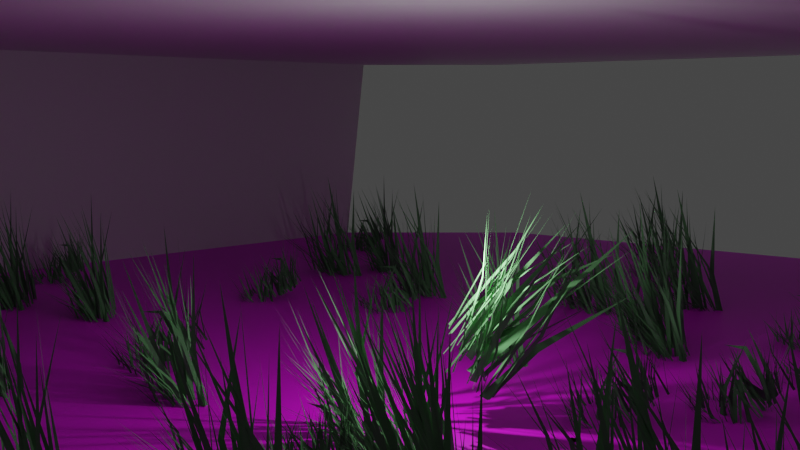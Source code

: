 # Source: test2.blend  (saved by Blender 2.83.20; exported with 4.5.12 LTS)
import bpy
from mathutils import Matrix  # noqa: F401  (used for matrix-valued properties, if any)

bpy.ops.wm.read_factory_settings(use_empty=True)
scene = bpy.context.scene
scene.name = 'Scene'

# ---- collections
col_collection = bpy.data.collections.new('Collection'); scene.collection.children.link(col_collection)

# ---- images (referenced by path relative to the original .blend; pixels are not part of the script)
import os
ASSET_DIR = os.environ.get("B2B_ASSET_DIR", "")  # directory of the original .blend (textures are referenced by path, not embedded)
HERE = os.path.dirname(os.path.abspath(__file__))  # packed textures are extracted next to this script under _unpacked/

def load_image(name, relpath, width, height, colorspace="sRGB"):
    """Load a texture the original file referenced (path relative to the .blend, or extracted next to this script)."""
    p = next((c for c in (os.path.join(HERE, relpath), os.path.join(ASSET_DIR, relpath)) if relpath and os.path.exists(c)), "")
    if p:
        img = bpy.data.images.load(p, check_existing=True)
        img.name = name
    else:  # same state as the original file: an image datablock whose file is absent (Cycles renders it pink)
        img = bpy.data.images.new(name, width, height)
        img.source = "FILE"
        img.filepath = "//" + (relpath or name)
    img.colorspace_settings.name = colorspace
    return img
img_ground_jpg = load_image('ground.jpg', 'Assets/ground.jpg', 1024, 1024, 'sRGB')

# ---- materials (node trees are filled in below, after node groups)
mat_ground = bpy.data.materials.new('ground')
mat_ground.use_transparent_shadow = False
mat_grass = bpy.data.materials.new('Grass')
mat_grass.alpha_threshold = 0.0
mat_grass.use_transparent_shadow = False
mat_grass.roughness = 0.5
mat_white = bpy.data.materials.new('white')
mat_white.use_transparent_shadow = False
mat_cubeblue_armpart = bpy.data.materials.new('cubeblue_armpart')
mat_cubeblue_armpart.use_transparent_shadow = False
mat_cubeyellow_armpart = bpy.data.materials.new('cubeyellow_armpart')
mat_cubeyellow_armpart.use_transparent_shadow = False

# ---- material node trees
mat_ground.use_nodes = True; mat_ground.node_tree.nodes.clear()
_N = mat_ground.node_tree.nodes; _L = mat_ground.node_tree.links
n0 = _N.new('ShaderNodeBsdfPrincipled'); n0.name = 'Principled BSDF'; n0.location = (10, 300)
n0.distribution = 'GGX'
n0.subsurface_method = 'BURLEY'
n0.inputs[3].default_value = 1.45
n0.inputs[27].default_value = (0.0, 0.0, 0.0, 1.0)
n0.inputs[28].default_value = 1.0
n1 = _N.new('ShaderNodeOutputMaterial'); n1.name = 'Material Output'; n1.location = (300, 300)
n2 = _N.new('ShaderNodeTexImage'); n2.name = 'Image Texture'; n2.location = (-301, 220)
n2.image = img_ground_jpg
_L.new(n0.outputs[0], n1.inputs[0])
_L.new(n2.outputs[0], n0.inputs[0])
n1.is_active_output = True
mat_grass.use_nodes = True; mat_grass.node_tree.nodes.clear()
_N = mat_grass.node_tree.nodes; _L = mat_grass.node_tree.links
n0 = _N.new('ShaderNodeOutputMaterial'); n0.name = 'Material Output'; n0.location = (300, 300)
n1 = _N.new('ShaderNodeBsdfDiffuse'); n1.name = 'Diffuse BSDF'; n1.location = (10, 300)
n1.inputs[0].default_value = (0.1441, 0.3564, 0.147, 1.0)
_L.new(n1.outputs[0], n0.inputs[0])
n0.is_active_output = True
mat_white.use_nodes = True; mat_white.node_tree.nodes.clear()
_N = mat_white.node_tree.nodes; _L = mat_white.node_tree.links
n0 = _N.new('ShaderNodeBsdfPrincipled'); n0.name = 'Principled BSDF'; n0.location = (10, 300)
n0.distribution = 'GGX'
n0.subsurface_method = 'BURLEY'
n0.inputs[3].default_value = 1.45
n0.inputs[27].default_value = (0.0, 0.0, 0.0, 1.0)
n0.inputs[28].default_value = 1.0
n1 = _N.new('ShaderNodeOutputMaterial'); n1.name = 'Material Output'; n1.location = (300, 300)
_L.new(n0.outputs[0], n1.inputs[0])
n1.is_active_output = True
mat_cubeblue_armpart.use_nodes = True; mat_cubeblue_armpart.node_tree.nodes.clear()
_N = mat_cubeblue_armpart.node_tree.nodes; _L = mat_cubeblue_armpart.node_tree.links
n0 = _N.new('ShaderNodeBsdfPrincipled'); n0.name = 'Principled BSDF'; n0.location = (10, 300)
n0.distribution = 'GGX'
n0.subsurface_method = 'BURLEY'
n0.inputs[0].default_value = (0.0, 0.02209, 0.8, 1.0)
n0.inputs[3].default_value = 1.45
n0.inputs[27].default_value = (0.0, 0.0, 0.0, 1.0)
n0.inputs[28].default_value = 1.0
n1 = _N.new('ShaderNodeOutputMaterial'); n1.name = 'Material Output'; n1.location = (300, 300)
_L.new(n0.outputs[0], n1.inputs[0])
n1.is_active_output = True
mat_cubeyellow_armpart.use_nodes = True; mat_cubeyellow_armpart.node_tree.nodes.clear()
_N = mat_cubeyellow_armpart.node_tree.nodes; _L = mat_cubeyellow_armpart.node_tree.links
n0 = _N.new('ShaderNodeBsdfPrincipled'); n0.name = 'Principled BSDF'; n0.location = (10, 300)
n0.distribution = 'GGX'
n0.subsurface_method = 'BURLEY'
n0.inputs[0].default_value = (0.796, 0.8, 0.002376, 1.0)
n0.inputs[3].default_value = 1.45
n0.inputs[27].default_value = (0.0, 0.0, 0.0, 1.0)
n0.inputs[28].default_value = 1.0
n1 = _N.new('ShaderNodeOutputMaterial'); n1.name = 'Material Output'; n1.location = (300, 300)
_L.new(n0.outputs[0], n1.inputs[0])
n1.is_active_output = True

# ---- world
world_world = bpy.data.worlds.new('World'); scene.world = world_world
world_world.use_nodes = True; world_world.node_tree.nodes.clear()
_N = world_world.node_tree.nodes; _L = world_world.node_tree.links
n0 = _N.new('ShaderNodeOutputWorld'); n0.name = 'World Output'; n0.location = (300, 300)
n1 = _N.new('ShaderNodeBackground'); n1.name = 'Background'; n1.location = (10, 300)
n1.inputs[0].default_value = (0.05088, 0.05088, 0.05088, 1.0)
_L.new(n1.outputs[0], n0.inputs[0])
n0.is_active_output = True
world_world.color = (0.05088, 0.05088, 0.05088)
world_world.use_sun_shadow = False
world_world.sun_shadow_jitter_overblur = 0.0

# ---- cameras
cam_camera = bpy.data.cameras.new('Camera')
cam_camera.clip_end = 100.0
cam_camera.ortho_scale = 7.314

# ---- lights
light_light = bpy.data.lights.new('Light', 'POINT')
light_light.transmission_factor = 0.0
light_light.energy = 1000.0
light_light.shadow_soft_size = 0.1
light_light.shadow_maximum_resolution = 0.006
light_light.use_absolute_resolution = True

# ---- meshes
me_ground = bpy.data.meshes.new('ground')
me_ground.from_pydata([(-1.0, -1.0, 0.0), (1.0, -1.0, 0.0), (-1.0, 1.0, 0.0), (1.0, 1.0, 0.0)], [], [(0, 1, 3, 2)])
_uv = me_ground.uv_layers.new(name='UVMap')
_uv.uv.foreach_set('vector', [0.0, 0.0, 1.0, 0.0, 1.0, 1.0, 0.0, 1.0])
me_ground.materials.append(mat_ground)
me_ground.use_remesh_fix_poles = True
me_ground.use_remesh_preserve_attributes = False
me_ground.use_mirror_vertex_groups = False
me_ground.update()
me_grass_1 = bpy.data.meshes.new('grass 1')
me_grass_1.from_pydata([(2.203, -0.2099, 0.7377), (1.483, -0.4239, -0.8657), (2.22, -0.3301, 0.7605), (1.528, -0.58, -0.8436), (3.44, 0.074, 2.346), (2.679, 0.1148, 1.79), (1.921, -0.3397, -1.305), (2.805, -0.005438, 1.842), (1.781, -0.1402, -1.046), (3.454, 0.6964, 4.225), (2.008, -0.2746, 0.8057), (1.259, -0.5826, -0.5311), (2.068, -0.4145, 0.7906), (1.248, -0.6887, -0.626), (3.748, 0.1672, 2.919), (1.389, -1.301, 0.972), (1.317, -1.41, -0.329), (1.391, -1.135, 0.9599), (1.312, -1.373, -0.4565), (0.2086, -0.02551, 4.3), (2.85, -0.4403, 1.0), (1.516, -0.7682, -0.6384), (2.926, -0.5753, 0.981), (1.571, -0.8493, -0.6653), (4.821, 0.1732, 2.411), (1.662, -0.4775, 2.019), (0.9076, -0.4492, -0.5927), (1.761, -0.5985, 2.017), (1.051, -0.6065, -0.6058), (3.077, 0.3413, 5.284), (1.164, -0.3332, 2.095), (0.8512, -0.6228, -0.6393), (1.065, -0.4172, 2.104), (0.8014, -0.7137, -0.4305), (2.943, -0.3454, 5.916), (2.168, -0.6093, 0.432), (1.372, -0.9815, -0.5199), (2.266, -0.6858, 0.4157), (1.507, -1.072, -0.5639), (3.426, 0.1443, 1.468), (3.351, -0.0446, 1.209), (2.168, -0.5441, -1.285), (3.462, -0.1288, 1.195), (2.254, -0.6, -1.308), (4.721, 0.7772, 2.489), (2.34, 0.2892, 1.568), (1.259, -0.1387, -1.064), (2.483, 0.172, 1.58), (1.304, -0.1925, -1.091), (4.286, 1.028, 4.251), (2.006, -0.1366, 0.7711), (1.309, -0.3235, -0.4507), (2.072, -0.2651, 0.778), (1.416, -0.486, -0.4549), (3.369, 0.2946, 2.363), (1.649, -0.005564, 0.9484), (0.8996, -0.1773, -0.433), (1.646, -0.144, 0.9823), (0.9258, -0.3588, -0.3972), (3.297, 0.3014, 2.845), (1.69, 0.1126, 0.7975), (1.146, -0.06009, -0.3734), (1.743, -0.005338, 0.8188), (1.236, -0.2098, -0.3535), (2.843, 0.5, 2.398), (3.242, -0.2303, 1.138), (1.599, -0.6153, -0.9318), (3.32, -0.3365, 1.124), (1.674, -0.7024, -0.9559), (4.522, 0.2406, 2.268), (1.954, 0.006204, 0.4373), (1.369, -0.3011, -1.018), (2.008, -0.1273, 0.5086), (1.382, -0.4016, -0.9315), (2.777, 0.4989, 1.801), (1.291, -0.4117, 2.234), (0.5752, -0.3567, -0.56), (1.386, -0.5442, 2.233), (0.715, -0.5295, -0.5717), (2.774, 0.4124, 5.776), (0.8579, -0.6439, 1.759), (1.131, -0.3879, -0.7344), (0.6994, -0.5136, 1.886), (0.7963, -0.3549, -0.5822), (0.9884, -0.3111, 6.15), (2.53, -0.5969, 1.775), (1.985, -1.254, -0.9195), (2.379, -0.4609, 1.671), (1.914, -1.183, -0.9328), (2.279, -0.09537, 4.53), (2.656, -0.6997, 0.598), (1.76, -1.257, -0.6703), (2.752, -0.7968, 0.6383), (1.875, -1.227, -0.5651), (4.075, 0.07144, 1.749), (3.184, -0.233, 2.325), (2.278, -0.6602, -1.233), (3.337, -0.3251, 2.32), (2.421, -0.6562, -1.279), (4.076, 0.06832, 4.165), (1.617, -1.292, 0.9519), (1.465, -1.416, -0.5362), (1.739, -1.175, 0.9574), (1.534, -1.335, -0.4674), (1.445, 0.009237, 4.62), (2.177, -0.3554, 1.539), (1.587, -0.9098, -0.5939), (2.352, -0.2724, 1.508), (1.788, -0.7734, -0.6326), (2.489, 0.918, 4.763), (1.146, 0.6583, 1.728), (0.3698, 0.1276, -0.6851), (1.343, 0.7479, 1.688), (0.598, 0.2773, -0.7282), (1.72, 1.972, 5.496), (0.4385, -0.3634, 0.9874), (0.282, -0.3452, -0.4323), (0.5807, -0.2354, 0.9987), (0.361, -0.2892, -0.4259), (0.5053, 0.9814, 5.305), (2.288, 0.7358, 2.527), (1.592, 0.5785, 0.03236), (2.448, 0.6267, 2.492), (1.781, 0.5956, 0.0629), (3.137, 0.7845, 3.38), (1.604, 0.2875, 0.5757), (0.6805, -0.2308, -0.4782), (1.702, 0.173, 0.5972), (0.7726, -0.2628, -0.569), (3.26, 1.073, 1.839), (1.523, 0.3647, 1.922), (1.031, -0.1649, -0.8588), (1.364, 0.5274, 1.84), (0.9409, -0.09164, -0.8948), (1.403, 0.8394, 5.107), (0.593, 0.5761, 2.962), (-0.09382, 0.7389, -0.721), (0.2643, 0.6184, 2.959), (-0.4962, 0.8557, -0.4348), (1.476, -0.08891, 6.589), (0.2039, 0.5973, 2.586), (-0.6641, 0.8494, -0.2788), (0.298, 0.4441, 2.555), (-0.5298, 0.6592, -0.3176), (1.401, 1.063, 5.052), (0.8849, 1.116, 0.5686), (0.3218, 0.7777, -0.8858), (0.936, 0.9602, 0.6235), (0.336, 0.6505, -0.8184), (1.878, 1.597, 2.088), (2.302, 0.7808, 1.192), (0.8992, 0.4407, -1.171), (2.378, 0.6584, 1.153), (1.012, 0.288, -1.243), (3.782, 1.232, 2.401), (0.62, 1.232, 1.014), (-0.03673, 1.097, -0.2698), (0.6691, 1.095, 1.015), (0.05057, 0.9232, -0.2784), (1.975, 1.575, 2.75), (0.5725, 1.093, 1.169), (-0.3171, 0.9738, -0.3296), (0.5596, 0.9355, 1.187), (-0.301, 0.7659, -0.3187), (2.474, 1.318, 3.177), (0.9443, 0.9401, 0.9165), (0.1175, 0.7957, -0.4112), (1.007, 0.7921, 0.8988), (0.2217, 0.6082, -0.4503), (2.532, 1.326, 2.629), (1.375, 1.382, 1.839), (0.3717, 1.04, -0.2363), (1.522, 1.245, 1.821), (0.4152, 0.979, -0.278), (3.132, 1.782, 4.119), (2.438, 0.9851, 1.288), (1.436, 0.6044, 0.05733), (2.551, 0.8867, 1.249), (1.594, 0.489, -0.01798), (4.05, 1.825, 2.708), (1.07, 0.4117, 0.4512), (0.133, 0.05054, -0.5917), (1.171, 0.3225, 0.4119), (0.2715, -0.05471, -0.6676), (2.545, 1.187, 1.599), (0.06598, 0.6954, 2.453), (-0.4816, 0.6571, -0.3591), (-0.04817, 0.6031, 2.461), (-0.596, 0.5115, -0.3281), (1.845, 0.344, 5.668), (0.5946, 0.5188, 2.299), (-0.336, 0.6713, -0.5493), (0.6935, 0.3786, 2.269), (-0.1925, 0.489, -0.6011), (1.79, 1.019, 4.858), (1.851, 0.5605, 1.045), (0.4867, 0.3211, -0.3369), (1.924, 0.4057, 0.9964), (0.5965, 0.1278, -0.436), (4.11, 1.14, 2.523), (0.1896, -0.3666, 1.031), (0.02238, -0.5056, -0.176), (0.2047, -0.1785, 1.042), (-0.02819, -0.4226, -0.3111), (-0.3514, 0.4759, 4.867), (0.9371, 0.7823, 0.9348), (0.03946, 0.5066, -0.5345), (0.9909, 0.6225, 0.8914), (0.01605, 0.3903, -0.6553), (2.96, 1.149, 3.196), (1.741, 1.166, 2.028), (0.8601, 0.7424, -1.308), (1.872, 1.024, 2.057), (0.922, 0.6496, -1.368), (2.734, 1.71, 4.766), (1.152, 0.8519, 0.8488), (0.47, 0.7532, -0.4329), (1.162, 0.7143, 0.8551), (0.5076, 0.574, -0.4355), (2.592, 1.075, 2.571), (-0.04206, 1.636, 0.4946), (-0.7875, 1.344, -0.6716), (0.00524, 1.539, 0.5363), (-0.707, 1.22, -0.6345), (1.371, 2.169, 1.914), (0.5734, 2.101, 1.512), (-0.1742, 1.54, -1.185), (0.7029, 2.013, 1.547), (-0.0565, 1.478, -1.176), (1.654, 2.975, 4.0), (-0.1796, 1.537, 0.6465), (-1.124, 1.067, -0.5891), (-0.1023, 1.426, 0.6482), (-1.075, 1.001, -0.485), (1.831, 2.341, 2.437), (-0.5293, 0.4803, 1.279), (-0.8606, 0.1548, 0.01852), (-0.5651, 0.6215, 1.244), (-0.8536, 0.2478, 0.07671), (-0.5972, 1.418, 5.088), (0.6046, 1.556, 0.6149), (-0.7194, 1.034, -0.4101), (0.6962, 1.45, 0.6091), (-0.5949, 0.9044, -0.4597), (2.618, 2.517, 1.418), (-0.17, 1.381, 2.25), (-1.328, 1.112, -0.3354), (-0.06121, 1.294, 2.236), (-1.206, 0.9989, -0.4306), (1.004, 2.213, 4.63), (-0.6559, 1.411, 2.425), (-1.425, 0.9676, -0.2844), (-0.7281, 1.315, 2.487), (-1.487, 0.84, -0.1403), (1.479, 1.879, 5.75), (-0.08171, 1.235, 0.2162), (-0.8697, 0.807, -0.1923), (0.01314, 1.179, 0.1948), (-0.7345, 0.702, -0.316), (1.112, 2.224, 0.854), (1.039, 2.04, 0.6083), (0.106, 1.458, -0.3368), (1.145, 1.978, 0.5882), (0.2444, 1.389, -0.3947), (2.372, 3.129, 1.481), (2.009, -0.6944, 1.951), (1.488, -0.8085, -0.2331), (1.775, -0.6759, 1.991), (1.118, -0.8744, -0.4146), (1.674, -1.511, 5.537), (0.2137, 2.177, 1.322), (-0.8888, 1.552, -0.5298), (0.3552, 2.098, 1.319), (-0.8494, 1.509, -0.5617), (2.432, 3.397, 3.679), (-0.2065, 1.664, 0.5824), (-1.091, 1.299, -0.5842), (-0.1238, 1.566, 0.5989), (-0.9685, 1.178, -0.5863), (1.328, 2.385, 1.906), (-0.4949, 1.733, 0.8938), (-1.363, 1.415, -0.2523), (-0.4554, 1.618, 0.9559), (-1.351, 1.232, -0.3863), (1.318, 2.343, 2.509), (-0.5022, 1.837, 0.6735), (-1.227, 1.509, -0.4904), (-0.4306, 1.747, 0.7035), (-1.117, 1.398, -0.4688), (0.8355, 2.485, 2.09), (0.947, 1.84, 0.6046), (-0.1936, 1.391, -0.8971), (1.031, 1.759, 0.5951), (-0.1524, 1.319, -1.014), (2.285, 2.564, 1.38), (-0.349, 1.769, 0.1843), (-0.6948, 1.467, -0.4563), (-0.2627, 1.664, 0.2546), (-0.6493, 1.387, -0.3588), (0.6025, 2.467, 1.365), (-0.4462, 1.387, 2.615), (-1.622, 1.143, -0.1966), (-0.3359, 1.29, 2.604), (-1.475, 1.014, -0.2523), (0.09829, 1.867, 4.251), (-0.6665, 0.8989, 1.931), (-1.274, 1.115, -0.4893), (-0.9421, 0.8931, 1.993), (-1.575, 1.086, -0.2665), (-0.8819, 0.8661, 5.759), (0.5133, 1.408, 1.681), (0.1564, 0.7279, -0.1725), (0.351, 1.506, 1.604), (-0.07809, 0.8374, -0.2485), (0.7307, 2.06, 4.91), (0.3809, 1.259, 0.2601), (-0.426, 0.5914, -0.4616), (0.491, 1.186, 0.3088), (-0.3628, 0.5782, -0.5563), (1.743, 2.304, 0.9743), (1.181, 1.909, 2.036), (0.2485, 1.468, -0.3611), (1.318, 1.842, 2.003), (0.3891, 1.519, -0.3731), (2.08, 2.464, 3.134), (-0.3372, 0.5191, 1.172), (-0.7653, 0.2486, 0.007805), (-0.2621, 0.6476, 1.121), (-0.7363, 0.3057, -0.05115), (0.07291, 1.933, 4.828), (0.1544, 1.537, 1.477), (-0.7414, 0.8672, -0.5007), (0.2879, 1.646, 1.366), (-0.5981, 1.031, -0.645), (0.8915, 2.85, 4.492)], [], [(3, 1, 0), (0, 2, 3), (4, 2, 0), (8, 6, 5), (5, 7, 8), (9, 7, 5), (13, 11, 10), (10, 12, 13), (14, 12, 10), (18, 15, 16), (15, 18, 17), (19, 15, 17), (23, 21, 20), (20, 22, 23), (24, 22, 20), (28, 26, 25), (25, 27, 28), (29, 27, 25), (33, 31, 30), (30, 32, 33), (34, 32, 30), (38, 36, 35), (35, 37, 38), (39, 37, 35), (43, 41, 40), (40, 42, 43), (44, 42, 40), (48, 46, 45), (45, 47, 48), (49, 47, 45), (53, 51, 50), (50, 52, 53), (54, 52, 50), (58, 56, 55), (55, 57, 58), (59, 57, 55), (63, 61, 60), (60, 62, 63), (64, 62, 60), (68, 66, 65), (65, 67, 68), (69, 67, 65), (73, 71, 70), (70, 72, 73), (74, 72, 70), (78, 76, 75), (75, 77, 78), (79, 77, 75), (83, 81, 80), (80, 82, 83), (84, 82, 80), (88, 85, 86), (85, 88, 87), (89, 85, 87), (93, 91, 90), (90, 92, 93), (94, 92, 90), (98, 96, 95), (95, 97, 98), (99, 97, 95), (103, 100, 101), (100, 103, 102), (104, 100, 102), (108, 105, 106), (105, 108, 107), (109, 105, 107), (113, 110, 111), (110, 113, 112), (114, 110, 112), (118, 115, 116), (115, 118, 117), (119, 115, 117), (123, 121, 120), (120, 122, 123), (124, 122, 120), (128, 126, 125), (125, 127, 128), (129, 127, 125), (133, 130, 131), (130, 133, 132), (134, 130, 132), (138, 135, 136), (135, 138, 137), (139, 135, 137), (143, 140, 141), (140, 143, 142), (144, 140, 142), (148, 146, 145), (145, 147, 148), (149, 147, 145), (153, 151, 150), (150, 152, 153), (154, 152, 150), (158, 156, 155), (155, 157, 158), (159, 157, 155), (163, 161, 160), (160, 162, 163), (164, 162, 160), (168, 166, 165), (165, 167, 168), (169, 167, 165), (173, 171, 170), (170, 172, 173), (174, 172, 170), (178, 176, 175), (175, 177, 178), (179, 177, 175), (183, 181, 180), (180, 182, 183), (184, 182, 180), (188, 185, 186), (185, 188, 187), (189, 185, 187), (193, 191, 190), (190, 192, 193), (194, 192, 190), (198, 196, 195), (195, 197, 198), (199, 197, 195), (203, 200, 201), (200, 203, 202), (204, 200, 202), (208, 206, 205), (205, 207, 208), (209, 207, 205), (213, 211, 210), (210, 212, 213), (214, 212, 210), (218, 216, 215), (215, 217, 218), (219, 217, 215), (223, 221, 220), (220, 222, 223), (224, 222, 220), (228, 226, 225), (225, 227, 228), (229, 227, 225), (233, 231, 230), (230, 232, 233), (234, 232, 230), (238, 236, 235), (235, 237, 238), (239, 237, 235), (243, 241, 240), (240, 242, 243), (244, 242, 240), (248, 246, 245), (245, 247, 248), (249, 247, 245), (253, 250, 251), (250, 253, 252), (254, 250, 252), (258, 256, 255), (255, 257, 258), (259, 257, 255), (263, 261, 260), (260, 262, 263), (264, 262, 260), (268, 266, 265), (265, 267, 268), (269, 267, 265), (273, 271, 270), (270, 272, 273), (274, 272, 270), (278, 276, 275), (275, 277, 278), (279, 277, 275), (283, 280, 281), (280, 283, 282), (284, 280, 282), (288, 286, 285), (285, 287, 288), (289, 287, 285), (293, 291, 290), (290, 292, 293), (294, 292, 290), (298, 296, 295), (295, 297, 298), (299, 297, 295), (303, 301, 300), (300, 302, 303), (304, 302, 300), (308, 305, 306), (305, 308, 307), (309, 305, 307), (313, 310, 311), (310, 313, 312), (314, 310, 312), (318, 316, 315), (315, 317, 318), (319, 317, 315), (323, 321, 320), (320, 322, 323), (324, 322, 320), (328, 326, 325), (325, 327, 328), (329, 327, 325), (333, 331, 330), (330, 332, 333), (334, 332, 330)])
me_grass_1.polygons.foreach_set('use_smooth', [True] * 201)
_uv = me_grass_1.uv_layers.new(name='UVMap')
_uv.uv.foreach_set('vector', [0.0316, 0.001554, 0.9527, 0.001526, 0.9207, 0.4369, 0.9207, 0.4369, 0.09131, 0.4396, 0.0316, 0.001554, 0.5179, 0.9952, 0.09131, 0.4396, 0.9207, 0.4369, 0.0316, 0.001554, 0.9527, 0.001526, 0.9207, 0.4369, 0.9207, 0.4369, 0.09131, 0.4396, 0.0316, 0.001554, 0.5179, 0.9952, 0.09131, 0.4396, 0.9207, 0.4369, 0.0316, 0.001554, 0.9527, 0.001526, 0.9207, 0.4369, 0.9207, 0.4369, 0.09131, 0.4396, 0.0316, 0.001554, 0.5179, 0.9952, 0.09131, 0.4396, 0.9207, 0.4369, 0.0316, 0.001554, 0.9207, 0.4369, 0.9527, 0.001526, 0.9207, 0.4369, 0.0316, 0.001554, 0.09131, 0.4396, 0.5179, 0.9952, 0.9207, 0.4369, 0.09131, 0.4396, 0.0316, 0.001554, 0.9527, 0.001526, 0.9207, 0.4369, 0.9207, 0.4369, 0.09131, 0.4396, 0.0316, 0.001554, 0.5179, 0.9952, 0.09131, 0.4396, 0.9207, 0.4369, 0.0316, 0.001554, 0.9527, 0.001526, 0.9207, 0.4369, 0.9207, 0.4369, 0.09131, 0.4396, 0.0316, 0.001554, 0.5179, 0.9952, 0.09131, 0.4396, 0.9207, 0.4369, 0.0316, 0.001554, 0.9527, 0.001526, 0.9207, 0.4369, 0.9207, 0.4369, 0.09131, 0.4396, 0.0316, 0.001554, 0.5179, 0.9952, 0.09131, 0.4396, 0.9207, 0.4369, 0.0316, 0.001554, 0.9527, 0.001526, 0.9207, 0.4369, 0.9207, 0.4369, 0.09131, 0.4396, 0.0316, 0.001554, 0.5179, 0.9952, 0.09131, 0.4396, 0.9207, 0.4369, 0.0316, 0.001554, 0.9527, 0.001526, 0.9207, 0.4369, 0.9207, 0.4369, 0.09131, 0.4396, 0.0316, 0.001554, 0.5179, 0.9952, 0.09131, 0.4396, 0.9207, 0.4369, 0.0316, 0.001554, 0.9527, 0.001526, 0.9207, 0.4369, 0.9207, 0.4369, 0.09131, 0.4396, 0.0316, 0.001554, 0.5179, 0.9952, 0.09131, 0.4396, 0.9207, 0.4369, 0.0316, 0.001554, 0.9527, 0.001526, 0.9207, 0.4369, 0.9207, 0.4369, 0.09131, 0.4396, 0.0316, 0.001554, 0.5179, 0.9952, 0.09131, 0.4396, 0.9207, 0.4369, 0.0316, 0.001554, 0.9527, 0.001526, 0.9207, 0.4369, 0.9207, 0.4369, 0.09131, 0.4396, 0.0316, 0.001554, 0.5179, 0.9952, 0.09131, 0.4396, 0.9207, 0.4369, 0.0316, 0.001554, 0.9527, 0.001526, 0.9207, 0.4369, 0.9207, 0.4369, 0.09131, 0.4396, 0.0316, 0.001554, 0.5179, 0.9952, 0.09131, 0.4396, 0.9207, 0.4369, 0.0316, 0.001554, 0.9527, 0.001526, 0.9207, 0.4369, 0.9207, 0.4369, 0.09131, 0.4396, 0.0316, 0.001554, 0.5179, 0.9952, 0.09131, 0.4396, 0.9207, 0.4369, 0.0316, 0.001554, 0.9527, 0.001526, 0.9207, 0.4369, 0.9207, 0.4369, 0.09131, 0.4396, 0.0316, 0.001554, 0.5179, 0.9952, 0.09131, 0.4396, 0.9207, 0.4369, 0.0316, 0.001554, 0.9527, 0.001526, 0.9207, 0.4369, 0.9207, 0.4369, 0.09131, 0.4396, 0.0316, 0.001554, 0.5179, 0.9952, 0.09131, 0.4396, 0.9207, 0.4369, 0.0316, 0.001554, 0.9527, 0.001526, 0.9207, 0.4369, 0.9207, 0.4369, 0.09131, 0.4396, 0.0316, 0.001554, 0.5179, 0.9952, 0.09131, 0.4396, 0.9207, 0.4369, 0.0316, 0.001554, 0.9207, 0.4369, 0.9527, 0.001526, 0.9207, 0.4369, 0.0316, 0.001554, 0.09131, 0.4396, 0.5179, 0.9952, 0.9207, 0.4369, 0.09131, 0.4396, 0.0316, 0.001554, 0.9527, 0.001526, 0.9207, 0.4369, 0.9207, 0.4369, 0.09131, 0.4396, 0.0316, 0.001554, 0.5179, 0.9952, 0.09131, 0.4396, 0.9207, 0.4369, 0.0316, 0.001554, 0.9527, 0.001526, 0.9207, 0.4369, 0.9207, 0.4369, 0.09131, 0.4396, 0.0316, 0.001554, 0.5179, 0.9952, 0.09131, 0.4396, 0.9207, 0.4369, 0.0316, 0.001554, 0.9207, 0.4369, 0.9527, 0.001526, 0.9207, 0.4369, 0.0316, 0.001554, 0.09131, 0.4396, 0.5179, 0.9952, 0.9207, 0.4369, 0.09131, 0.4396, 0.0316, 0.001554, 0.9207, 0.4369, 0.9527, 0.001526, 0.9207, 0.4369, 0.0316, 0.001554, 0.09131, 0.4396, 0.5179, 0.9952, 0.9207, 0.4369, 0.09131, 0.4396, 0.0316, 0.001554, 0.9207, 0.4369, 0.9527, 0.001526, 0.9207, 0.4369, 0.0316, 0.001554, 0.09131, 0.4396, 0.5179, 0.9952, 0.9207, 0.4369, 0.09131, 0.4396, 0.0316, 0.001554, 0.9207, 0.4369, 0.9527, 0.001526, 0.9207, 0.4369, 0.0316, 0.001554, 0.09131, 0.4396, 0.5179, 0.9952, 0.9207, 0.4369, 0.09131, 0.4396, 0.0316, 0.001554, 0.9527, 0.001526, 0.9207, 0.4369, 0.9207, 0.4369, 0.09131, 0.4396, 0.0316, 0.001554, 0.5179, 0.9952, 0.09131, 0.4396, 0.9207, 0.4369, 0.0316, 0.001554, 0.9527, 0.001526, 0.9207, 0.4369, 0.9207, 0.4369, 0.09131, 0.4396, 0.0316, 0.001554, 0.5179, 0.9952, 0.09131, 0.4396, 0.9207, 0.4369, 0.0316, 0.001554, 0.9207, 0.4369, 0.9527, 0.001526, 0.9207, 0.4369, 0.0316, 0.001554, 0.09131, 0.4396, 0.5179, 0.9952, 0.9207, 0.4369, 0.09131, 0.4396, 0.0316, 0.001554, 0.9207, 0.4369, 0.9527, 0.001526, 0.9207, 0.4369, 0.0316, 0.001554, 0.09131, 0.4396, 0.5179, 0.9952, 0.9207, 0.4369, 0.09131, 0.4396, 0.0316, 0.001554, 0.9207, 0.4369, 0.9527, 0.001526, 0.9207, 0.4369, 0.0316, 0.001554, 0.09131, 0.4396, 0.5179, 0.9952, 0.9207, 0.4369, 0.09131, 0.4396, 0.0316, 0.001554, 0.9527, 0.001526, 0.9207, 0.4369, 0.9207, 0.4369, 0.09131, 0.4396, 0.0316, 0.001554, 0.5179, 0.9952, 0.09131, 0.4396, 0.9207, 0.4369, 0.0316, 0.001554, 0.9527, 0.001526, 0.9207, 0.4369, 0.9207, 0.4369, 0.09131, 0.4396, 0.0316, 0.001554, 0.5179, 0.9952, 0.09131, 0.4396, 0.9207, 0.4369, 0.0316, 0.001554, 0.9527, 0.001526, 0.9207, 0.4369, 0.9207, 0.4369, 0.09131, 0.4396, 0.0316, 0.001554, 0.5179, 0.9952, 0.09131, 0.4396, 0.9207, 0.4369, 0.0316, 0.001554, 0.9527, 0.001526, 0.9207, 0.4369, 0.9207, 0.4369, 0.09131, 0.4396, 0.0316, 0.001554, 0.5179, 0.9952, 0.09131, 0.4396, 0.9207, 0.4369, 0.0316, 0.001554, 0.9527, 0.001526, 0.9207, 0.4369, 0.9207, 0.4369, 0.09131, 0.4396, 0.0316, 0.001554, 0.5179, 0.9952, 0.09131, 0.4396, 0.9207, 0.4369, 0.0316, 0.001554, 0.9527, 0.001526, 0.9207, 0.4369, 0.9207, 0.4369, 0.09131, 0.4396, 0.0316, 0.001554, 0.5179, 0.9952, 0.09131, 0.4396, 0.9207, 0.4369, 0.0316, 0.001554, 0.9527, 0.001526, 0.9207, 0.4369, 0.9207, 0.4369, 0.09131, 0.4396, 0.0316, 0.001554, 0.5179, 0.9952, 0.09131, 0.4396, 0.9207, 0.4369, 0.0316, 0.001554, 0.9527, 0.001526, 0.9207, 0.4369, 0.9207, 0.4369, 0.09131, 0.4396, 0.0316, 0.001554, 0.5179, 0.9952, 0.09131, 0.4396, 0.9207, 0.4369, 0.0316, 0.001554, 0.9207, 0.4369, 0.9527, 0.001526, 0.9207, 0.4369, 0.0316, 0.001554, 0.09131, 0.4396, 0.5179, 0.9952, 0.9207, 0.4369, 0.09131, 0.4396, 0.0316, 0.001554, 0.9527, 0.001526, 0.9207, 0.4369, 0.9207, 0.4369, 0.09131, 0.4396, 0.0316, 0.001554, 0.5179, 0.9952, 0.09131, 0.4396, 0.9207, 0.4369, 0.0316, 0.001554, 0.9527, 0.001526, 0.9207, 0.4369, 0.9207, 0.4369, 0.09131, 0.4396, 0.0316, 0.001554, 0.5179, 0.9952, 0.09131, 0.4396, 0.9207, 0.4369, 0.0316, 0.001554, 0.9207, 0.4369, 0.9527, 0.001526, 0.9207, 0.4369, 0.0316, 0.001554, 0.09131, 0.4396, 0.5179, 0.9952, 0.9207, 0.4369, 0.09131, 0.4396, 0.0316, 0.001554, 0.9527, 0.001526, 0.9207, 0.4369, 0.9207, 0.4369, 0.09131, 0.4396, 0.0316, 0.001554, 0.5179, 0.9952, 0.09131, 0.4396, 0.9207, 0.4369, 0.0316, 0.001554, 0.9527, 0.001526, 0.9207, 0.4369, 0.9207, 0.4369, 0.09131, 0.4396, 0.0316, 0.001554, 0.5179, 0.9952, 0.09131, 0.4396, 0.9207, 0.4369, 0.0316, 0.001554, 0.9527, 0.001526, 0.9207, 0.4369, 0.9207, 0.4369, 0.09131, 0.4396, 0.0316, 0.001554, 0.5179, 0.9952, 0.09131, 0.4396, 0.9207, 0.4369, 0.0316, 0.001554, 0.9527, 0.001526, 0.9207, 0.4369, 0.9207, 0.4369, 0.09131, 0.4396, 0.0316, 0.001554, 0.5179, 0.9952, 0.09131, 0.4396, 0.9207, 0.4369, 0.0316, 0.001554, 0.9527, 0.001526, 0.9207, 0.4369, 0.9207, 0.4369, 0.09131, 0.4396, 0.0316, 0.001554, 0.5179, 0.9952, 0.09131, 0.4396, 0.9207, 0.4369, 0.0316, 0.001554, 0.9527, 0.001526, 0.9207, 0.4369, 0.9207, 0.4369, 0.09131, 0.4396, 0.0316, 0.001554, 0.5179, 0.9952, 0.09131, 0.4396, 0.9207, 0.4369, 0.0316, 0.001554, 0.9527, 0.001526, 0.9207, 0.4369, 0.9207, 0.4369, 0.09131, 0.4396, 0.0316, 0.001554, 0.5179, 0.9952, 0.09131, 0.4396, 0.9207, 0.4369, 0.0316, 0.001554, 0.9527, 0.001526, 0.9207, 0.4369, 0.9207, 0.4369, 0.09131, 0.4396, 0.0316, 0.001554, 0.5179, 0.9952, 0.09131, 0.4396, 0.9207, 0.4369, 0.0316, 0.001554, 0.9527, 0.001526, 0.9207, 0.4369, 0.9207, 0.4369, 0.09131, 0.4396, 0.0316, 0.001554, 0.5179, 0.9952, 0.09131, 0.4396, 0.9207, 0.4369, 0.0316, 0.001554, 0.9207, 0.4369, 0.9527, 0.001526, 0.9207, 0.4369, 0.0316, 0.001554, 0.09131, 0.4396, 0.5179, 0.9952, 0.9207, 0.4369, 0.09131, 0.4396, 0.0316, 0.001554, 0.9527, 0.001526, 0.9207, 0.4369, 0.9207, 0.4369, 0.09131, 0.4396, 0.0316, 0.001554, 0.5179, 0.9952, 0.09131, 0.4396, 0.9207, 0.4369, 0.0316, 0.001554, 0.9527, 0.001526, 0.9207, 0.4369, 0.9207, 0.4369, 0.09131, 0.4396, 0.0316, 0.001554, 0.5179, 0.9952, 0.09131, 0.4396, 0.9207, 0.4369, 0.0316, 0.001554, 0.9527, 0.001526, 0.9207, 0.4369, 0.9207, 0.4369, 0.09131, 0.4396, 0.0316, 0.001554, 0.5179, 0.9952, 0.09131, 0.4396, 0.9207, 0.4369, 0.0316, 0.001554, 0.9527, 0.001526, 0.9207, 0.4369, 0.9207, 0.4369, 0.09131, 0.4396, 0.0316, 0.001554, 0.5179, 0.9952, 0.09131, 0.4396, 0.9207, 0.4369, 0.0316, 0.001554, 0.9527, 0.001526, 0.9207, 0.4369, 0.9207, 0.4369, 0.09131, 0.4396, 0.0316, 0.001554, 0.5179, 0.9952, 0.09131, 0.4396, 0.9207, 0.4369, 0.0316, 0.001554, 0.9207, 0.4369, 0.9527, 0.001526, 0.9207, 0.4369, 0.0316, 0.001554, 0.09131, 0.4396, 0.5179, 0.9952, 0.9207, 0.4369, 0.09131, 0.4396, 0.0316, 0.001554, 0.9527, 0.001526, 0.9207, 0.4369, 0.9207, 0.4369, 0.09131, 0.4396, 0.0316, 0.001554, 0.5179, 0.9952, 0.09131, 0.4396, 0.9207, 0.4369, 0.0316, 0.001554, 0.9527, 0.001526, 0.9207, 0.4369, 0.9207, 0.4369, 0.09131, 0.4396, 0.0316, 0.001554, 0.5179, 0.9952, 0.09131, 0.4396, 0.9207, 0.4369, 0.0316, 0.001554, 0.9527, 0.001526, 0.9207, 0.4369, 0.9207, 0.4369, 0.09131, 0.4396, 0.0316, 0.001554, 0.5179, 0.9952, 0.09131, 0.4396, 0.9207, 0.4369, 0.0316, 0.001554, 0.9527, 0.001526, 0.9207, 0.4369, 0.9207, 0.4369, 0.09131, 0.4396, 0.0316, 0.001554, 0.5179, 0.9952, 0.09131, 0.4396, 0.9207, 0.4369, 0.0316, 0.001554, 0.9207, 0.4369, 0.9527, 0.001526, 0.9207, 0.4369, 0.0316, 0.001554, 0.09131, 0.4396, 0.5179, 0.9952, 0.9207, 0.4369, 0.09131, 0.4396, 0.0316, 0.001554, 0.9207, 0.4369, 0.9527, 0.001526, 0.9207, 0.4369, 0.0316, 0.001554, 0.09131, 0.4396, 0.5179, 0.9952, 0.9207, 0.4369, 0.09131, 0.4396, 0.0316, 0.001554, 0.9527, 0.001526, 0.9207, 0.4369, 0.9207, 0.4369, 0.09131, 0.4396, 0.0316, 0.001554, 0.5179, 0.9952, 0.09131, 0.4396, 0.9207, 0.4369, 0.0316, 0.001554, 0.9527, 0.001526, 0.9207, 0.4369, 0.9207, 0.4369, 0.09131, 0.4396, 0.0316, 0.001554, 0.5179, 0.9952, 0.09131, 0.4396, 0.9207, 0.4369, 0.0316, 0.001554, 0.9527, 0.001526, 0.9207, 0.4369, 0.9207, 0.4369, 0.09131, 0.4396, 0.0316, 0.001554, 0.5179, 0.9952, 0.09131, 0.4396, 0.9207, 0.4369, 0.0316, 0.001554, 0.9527, 0.001526, 0.9207, 0.4369, 0.9207, 0.4369, 0.09131, 0.4396, 0.0316, 0.001554, 0.5179, 0.9952, 0.09131, 0.4396, 0.9207, 0.4369])
me_grass_1.materials.append(mat_grass)
me_grass_1.use_remesh_preserve_volume = False
me_grass_1.use_remesh_preserve_attributes = False
me_grass_1.use_mirror_vertex_groups = False
me_grass_1.update()
me_grass_4 = bpy.data.meshes.new('grass 4')
me_grass_4.from_pydata([(0.1459, 0.2973, 2.031), (0.01758, -1.454, 0.325), (0.5337, -0.7886, 0.9753), (-0.1423, -1.453, 0.6058), (0.364, -0.7689, 1.102), (0.9637, -1.374, 2.913), (-0.8681, -1.207, 0.7773), (-0.3268, -1.19, 1.686), (-0.7639, -1.103, 0.5968), (-0.22, -1.132, 1.547), (1.808, -1.254, 1.689), (-0.3701, -1.091, 0.3563), (0.0445, -0.9603, 0.7688), (-0.368, -1.045, 0.2678), (0.096, -0.8795, 0.6411), (-0.4815, -0.7279, 3.593), (-1.524, -1.355, 1.106), (-0.8252, -0.8802, 2.35), (-1.4, -1.36, 1.028), (-0.6627, -0.9784, 2.31), (-1.405, -1.249, 2.894), (-1.122, -0.7834, 0.6042), (-1.178, -0.8405, 1.514), (-1.084, -0.7897, 0.5063), (-1.074, -0.9447, 1.503), (0.1464, -1.203, 1.991), (-1.259, -0.8853, 0.5935), (-0.3777, -0.9909, 1.628), (-1.342, -0.8121, 0.6004), (-0.5207, -0.8341, 1.662), (2.173, -1.332, 2.024), (0.2778, -1.892, 0.3438), (1.3, -1.538, 1.976), (-0.0001453, -1.875, 0.507), (1.111, -1.495, 2.15), (1.249, -1.342, 1.529), (0.2963, -1.763, 0.2165), (0.8681, -1.242, 1.039), (0.4282, -1.899, 0.2133), (0.959, -1.347, 1.042), (-0.1931, -1.768, 2.373), (-0.488, -1.637, 0.6892), (-0.3417, -1.542, 1.41), (-0.4616, -1.743, 0.7206), (-0.2635, -1.679, 1.437), (-1.489, -1.251, 3.318), (-0.8604, -1.342, 0.6994), (-1.232, -1.092, 2.153), (-0.754, -1.423, 0.7046), (-1.118, -1.192, 2.165), (-0.03645, -1.652, 2.502), (-0.08676, -1.717, 0.7914), (0.02559, -1.624, 1.367), (0.04464, -1.864, 0.8137), (0.1132, -1.738, 1.394), (-0.3214, -1.342, 2.729), (0.06665, -1.63, 0.529), (0.09229, -1.482, 1.265), (0.1585, -1.8, 0.6021), (0.1421, -1.611, 1.333), (-0.5472, -1.416, 2.695), (-0.3882, -1.471, 0.7376), (-0.3616, -1.363, 1.417), (-0.2292, -1.626, 0.7603), (-0.2536, -1.486, 1.444), (-0.255, -1.611, 3.888), (-0.3864, -1.86, 0.7278), (-0.1956, -1.554, 2.001), (-0.3181, -1.908, 0.7338), (-0.03584, -1.677, 1.977), (-1.316, -1.661, 3.743), (-1.38, -1.43, 1.034), (-1.219, -1.246, 2.353), (-1.279, -1.485, 1.016), (-1.091, -1.33, 2.335), (-0.9709, -1.441, 2.515), (-0.7675, -0.963, 0.4716), (-0.8307, -1.036, 1.257), (-0.6069, -1.051, 0.447), (-0.7144, -1.112, 1.243), (1.146, -0.8, 2.223), (0.2513, -1.595, 0.2055), (1.057, -1.377, 0.8839), (0.1637, -1.696, 0.2455), (1.008, -1.437, 0.9806), (0.4953, -1.014, 1.754), (-0.2163, -1.435, 0.4419), (0.1522, -0.8777, 1.253), (-0.02914, -1.588, 0.4423), (0.2852, -0.9957, 1.259), (-1.7, -1.131, 3.478), (-0.7489, -1.171, 0.6084), (-1.09, -0.9528, 1.781), (-0.6598, -1.244, 0.6225), (-0.962, -1.077, 1.81), (2.039, -0.9965, 0.9668), (-0.2313, -1.072, 0.2073), (0.2787, -1.009, 0.5784), (-0.1968, -1.022, 0.2125), (0.2489, -0.8817, 0.5027), (-0.7042, -1.157, 2.932), (-0.413, -1.343, 0.5105), (-0.4229, -1.23, 1.339), (-0.3388, -1.418, 0.5855), (-0.307, -1.357, 1.379), (-0.05188, -1.536, 2.484), (-1.045, -1.613, 1.075), (-0.4343, -1.312, 2.135), (-1.003, -1.698, 0.9762), (-0.2999, -1.443, 2.117), (1.085, 0.4719, 0.05356), (0.8482, 0.1784, -1.044), (1.2, 0.5432, 0.004677), (0.959, 0.2984, -1.095), (0.7208, 1.342, 1.933), (1.051, -0.312, -0.2722), (0.9913, -0.2204, -0.9448), (1.102, -0.2107, -0.2819), (1.027, -0.1765, -0.9516), (0.2448, 0.565, 1.979), (1.907, 0.47, 0.2401), (1.561, 0.4849, -0.8793), (2.087, 0.379, 0.1825), (1.7, 0.4934, -0.8984), (2.656, 0.511, 0.9082), (1.681, 0.2181, -0.6385), (1.253, -0.1326, -1.033), (1.812, 0.1211, -0.6569), (1.346, -0.1561, -1.098), (2.548, 0.7618, -0.2552), (1.512, 0.2133, 0.05166), (1.518, -0.06634, -1.282), (1.313, 0.3543, 0.05608), (1.413, -0.002505, -1.276), (1.125, 0.5386, 0.8748), (0.4326, 0.2439, 0.9462), (0.1936, 0.6909, -0.9178), (0.1536, 0.2857, 1.011), (-0.1937, 0.7803, -0.6888), (-0.3306, -0.1357, 2.816), (0.328, 0.3974, 0.6524), (-0.3309, 0.7705, -0.5801), (0.4766, 0.2714, 0.6057), (-0.1326, 0.6139, -0.6422), (0.8038, 0.5595, 1.911), (0.7201, 0.9124, -0.43), (0.511, 0.7224, -1.075), (0.8316, 0.781, -0.4266), (0.5794, 0.6144, -1.056), (1.197, 1.207, 0.1787), (1.965, 0.5757, -0.4204), (1.141, 0.4489, -1.357), (2.085, 0.4758, -0.4656), (1.306, 0.3251, -1.428), (2.855, 0.8513, -0.06128), (0.4336, 0.9898, -0.1483), (0.0454, 0.9594, -0.6723), (0.5371, 0.8771, -0.1694), (0.1972, 0.816, -0.709), (1.25, 1.152, 0.4863), (0.4541, 0.8695, -0.07467), (-0.1141, 0.8679, -0.6599), (0.5182, 0.7394, -0.07767), (-0.002979, 0.6966, -0.6765), (1.744, 0.9099, 0.5801), (0.8329, 0.7491, -0.2847), (0.3174, 0.717, -0.7992), (0.9537, 0.6274, -0.3189), (0.4907, 0.5632, -0.8555), (1.814, 0.9435, 0.2978), (0.915, 1.055, 0.1314), (0.3923, 0.9031, -0.7385), (1.098, 0.9397, 0.08167), (0.458, 0.854, -0.773), (2.252, 1.409, 1.206), (1.97, 0.7352, -0.3804), (1.424, 0.5081, -0.8348), (2.108, 0.6542, -0.43), (1.607, 0.4141, -0.9126), (2.769, 1.316, 0.09416), (1.207, 0.3376, -0.5875), (0.6935, 0.1154, -0.9595), (1.331, 0.2644, -0.6342), (0.8566, 0.03011, -1.033), (1.943, 0.8824, -0.228), (0.1793, 0.4876, 0.6219), (-0.09151, 0.6133, -0.6721), (0.1329, 0.414, 0.6391), (-0.1139, 0.4948, -0.6483), (1.198, 0.3219, 1.862), (0.6879, 0.3397, 0.4288), (0.02618, 0.6317, -0.7928), (0.8341, 0.2243, 0.3823), (0.2287, 0.482, -0.8624), (1.244, 0.6144, 1.347), (1.722, 0.4122, -0.4278), (0.8306, 0.3164, -0.8757), (1.856, 0.2864, -0.4799), (1.014, 0.1608, -0.9633), (3.151, 0.7633, -0.07147), (0.8544, -0.3117, -0.2035), (0.8501, -0.3595, -0.783), (0.7763, -0.1584, -0.184), (0.7776, -0.2835, -0.8329), (-0.1675, 0.1915, 1.878), (0.9014, 0.619, -0.2886), (0.3997, 0.4881, -0.8718), (1.022, 0.4892, -0.335), (0.4428, 0.3995, -0.9379), (2.206, 0.7601, 0.4816), (1.297, 0.8597, 0.1358), (0.9735, 0.704, -1.39), (1.466, 0.7389, 0.1122), (1.07, 0.6298, -1.44), (1.682, 1.143, 1.354), (1.042, 0.676, -0.3658), (0.6165, 0.6758, -0.8808), (1.115, 0.5627, -0.3772), (0.7316, 0.5284, -0.9055), (1.983, 0.739, 0.2348), (-0.2544, 1.362, -0.2431), (-0.6438, 1.199, -0.7064), (-0.1731, 1.279, -0.2402), (-0.5232, 1.094, -0.7146), (0.5335, 1.695, 0.2409), (-0.04241, 1.678, 0.1866), (-0.2279, 1.373, -1.059), (0.09973, 1.601, 0.1714), (-0.1061, 1.32, -1.083), (0.2673, 2.242, 1.295), (-0.3234, 1.276, -0.1506), (-0.7814, 0.9749, -0.6268), (-0.2097, 1.183, -0.1746), (-0.7164, 0.9145, -0.5905), (0.788, 1.799, 0.4282), (-0.1279, 0.3847, 0.1331), (-0.1702, 0.1901, -0.4586), (-0.2217, 0.503, 0.1355), (-0.2119, 0.2632, -0.4226), (-0.8211, 0.9574, 2.12), (0.2874, 1.276, -0.3137), (-0.4559, 0.93, -0.6179), (0.4101, 1.188, -0.3435), (-0.2935, 0.8236, -0.678), (1.376, 1.98, -0.2102), (-0.3227, 1.065, 0.6286), (-0.9761, 1.003, -0.4582), (-0.1948, 0.9916, 0.5928), (-0.8217, 0.9124, -0.5388), (0.04519, 1.639, 1.576), (-0.7291, 1.091, 0.8102), (-0.9866, 0.8838, -0.4275), (-0.7431, 1.01, 0.846), (-0.9824, 0.7731, -0.3558), (0.5627, 1.257, 2.096), (-0.08072, 1.049, -0.4102), (-0.4772, 0.7357, -0.502), (0.02189, 1.002, -0.4439), (-0.3144, 0.6532, -0.5986), (0.3572, 1.801, -0.2307), (0.3995, 1.664, -0.3553), (-0.01103, 1.256, -0.6997), (0.5137, 1.612, -0.3912), (0.134, 1.2, -0.7611), (0.8872, 2.483, -0.07659), (-0.7094, -1.216, 2.619), (-0.6524, -1.446, 0.695), (-0.511, -1.292, 1.466), (-0.5534, -1.594, 0.7464), (-0.4503, -1.404, 1.515), (-0.3523, 1.757, 0.1678), (-0.8297, 1.364, -0.5979), (-0.2029, 1.689, 0.1321), (-0.7769, 1.33, -0.6251), (0.6956, 2.588, 1.026), (-0.402, 1.384, -0.1657), (-0.8663, 1.164, -0.6094), (-0.2907, 1.301, -0.1823), (-0.7116, 1.062, -0.6448), (0.3975, 1.874, 0.2647), (-0.6779, 1.431, 0.04977), (-1.152, 1.247, -0.3827), (-0.595, 1.332, 0.06253), (-1.049, 1.104, -0.468), (0.379, 1.808, 0.5619), (-0.7221, 1.528, -0.04863), (-1.078, 1.334, -0.5179), (-0.6241, 1.45, -0.05557), (-0.9394, 1.239, -0.5383), (-0.04816, 1.957, 0.4587), (0.4222, 1.503, -0.3579), (-0.1868, 1.237, -0.9268), (0.5275, 1.435, -0.386), (-0.1138, 1.182, -0.9993), (1.093, 2.027, -0.1615), (-0.5439, 1.493, -0.3265), (-0.6403, 1.287, -0.606), (-0.4295, 1.402, -0.3177), (-0.5713, 1.215, -0.5736), (-0.186, 1.984, 0.1415), (-0.562, 1.057, 0.8625), (-1.23, 1.027, -0.3306), (-0.4282, 0.9753, 0.8274), (-1.05, 0.9211, -0.3979), (-0.2079, 1.587, 1.962), (-0.3475, 0.4834, 0.5545), (-0.9276, 1.012, -0.5443), (-0.5651, 0.4813, 0.6372), (-1.162, 0.9829, -0.3794), (0.3553, -0.2773, 2.147), (0.2316, 1.102, 0.2188), (0.3682, 0.6482, -0.6944), (0.06102, 1.19, 0.2203), (0.1351, 0.7468, -0.6775), (-0.07136, 1.465, 1.838), (0.2702, 1.057, -0.4741), (-0.01117, 0.5636, -0.7395), (0.3893, 0.9919, -0.4775), (0.04971, 0.5564, -0.7997), (0.8099, 1.847, -0.2835), (0.5011, 1.48, 0.3137), (0.09792, 1.263, -0.738), (0.6429, 1.424, 0.2654), (0.1853, 1.302, -0.766), (1.41, 2.147, 1.759), (0.01041, 0.4179, 0.04707), (-0.1392, 0.2656, -0.4735), (0.01096, 0.5243, 0.0193), (-0.1405, 0.3148, -0.503), (-0.5249, 1.379, 1.911), (-0.1024, 1.226, 0.1976), (-0.3891, 0.7983, -0.6738), (-0.04349, 1.318, 0.1271), (-0.3468, 0.9369, -0.7577), (-0.2995, 2.13, 1.673), (1.978, -0.3702, -0.4063), (1.618, -0.443, -1.101), (2.004, -0.4633, -0.3877), (1.669, -0.5651, -1.083), (2.691, -0.2803, 0.2245), (2.191, -0.1829, 0.03467), (1.947, -0.3985, -1.377), (2.292, -0.2842, 0.05505), (2.033, -0.4365, -1.278), (2.479, 0.1444, 1.107), (1.844, -0.4076, -0.3447), (1.457, -0.5563, -0.8961), (1.906, -0.5175, -0.3484), (1.471, -0.6337, -0.9338), (2.853, -0.2452, 0.4652), (1.535, -1.148, -0.1105), (1.595, -1.194, -0.739), (1.515, -1.022, -0.1296), (1.596, -1.162, -0.8046), (1.096, -0.8976, 1.463), (2.444, -0.5964, -0.3342), (1.671, -0.7123, -0.9653), (2.517, -0.7038, -0.3424), (1.723, -0.777, -0.9789), (3.643, -0.3023, 0.08723), (1.539, -0.5678, 0.3135), (1.197, -0.4292, -0.8958), (1.625, -0.6664, 0.3101), (1.32, -0.5581, -0.9069), (2.184, -0.1254, 1.704), (1.164, -0.4257, 0.3981), (1.184, -0.5559, -0.8989), (1.105, -0.4828, 0.4208), (1.146, -0.6266, -0.7825), (1.865, -0.641, 1.624), (2.029, -0.6634, -0.523), (1.59, -0.8672, -0.8732), (2.109, -0.7279, -0.5368), (1.7, -0.9442, -0.9038), (2.736, -0.2042, -0.2147), (2.728, -0.336, -0.3202), (2.147, -0.5713, -1.38), (2.818, -0.4071, -0.3334), (2.217, -0.6191, -1.397), (3.486, 0.1612, 0.09089), (1.946, -0.02151, -0.04876), (1.437, -0.206, -1.195), (2.061, -0.1206, -0.05086), (1.478, -0.2493, -1.209), (3.017, 0.3383, 0.9965), (1.827, -0.3018, -0.3722), (1.452, -0.365, -0.8821), (1.89, -0.4041, -0.3667), (1.549, -0.4957, -0.8842), (2.61, -0.1084, 0.2239), (1.546, -0.182, -0.2526), (1.143, -0.2261, -0.8366), (1.559, -0.2877, -0.2247), (1.183, -0.3667, -0.8079), (2.523, -0.1103, 0.4712), (1.57, -0.09141, -0.3413), (1.296, -0.1557, -0.8449), (1.621, -0.1851, -0.3278), (1.378, -0.2761, -0.834), (2.21, 0.0831, 0.2872), (2.681, -0.4676, -0.328), (1.73, -0.5947, -1.132), (2.751, -0.5533, -0.3361), (1.797, -0.6654, -1.146), (3.434, -0.2268, 0.04584), (1.796, -0.1815, -0.5428), (1.533, -0.3381, -1.172), (1.846, -0.2883, -0.5034), (1.549, -0.4174, -1.123), (2.208, 0.1016, -0.000703), (1.254, -0.4975, 0.4586), (0.9488, -0.3367, -0.8477), (1.339, -0.6047, 0.457), (1.071, -0.4773, -0.8566), (1.925, -0.06268, 1.978), (1.917, -0.6139, 0.229), (1.746, -0.7407, -1.053), (1.742, -0.5164, 0.2079), (1.495, -0.6963, -0.9413), (1.518, -0.1629, 1.354), (2.183, -0.7125, 0.0998), (2.087, -1.107, -1.122), (2.066, -0.5962, 0.05535), (2.028, -1.048, -1.126), (1.737, -0.3828, 1.457), (2.372, -0.77, -0.4911), (1.911, -1.1, -0.9721), (2.45, -0.8513, -0.4748), (1.98, -1.087, -0.9357), (3.181, -0.3114, -0.146), (2.553, -0.4951, 0.2677), (2.236, -0.6682, -1.358), (2.674, -0.5755, 0.2541), (2.339, -0.674, -1.398), (2.905, -0.4069, 0.5888), (1.695, -1.157, -0.148), (1.715, -1.203, -0.8587), (1.765, -1.077, -0.1685), (1.747, -1.148, -0.8389), (1.13, -0.248, 1.591), (1.92, -0.4989, 0.005453), (1.736, -0.8258, -0.9406), (2.035, -0.4472, -0.03685), (1.862, -0.7352, -0.9938), (1.731, 0.3661, 1.47), (1.607, -0.9055, 0.4507), (1.807, -0.9106, -0.7839), (1.437, -0.8763, 0.4965), (1.569, -0.9305, -0.8254), (1.05, -1.105, 2.191), (-1.295, -0.3055, 1.453), (-1.449, -0.4785, 0.6885), (-1.342, -0.1996, 1.417), (-1.526, -0.337, 0.6518), (-1.445, -0.07681, 2.514), (-1.131, -0.3435, 2.032), (-1.845, -0.5054, 0.8663), (-1.237, -0.2103, 2.058), (-1.869, -0.423, 0.9691), (-0.7761, -0.4377, 2.653), (-1.171, -0.2863, 1.338), (-1.251, -0.356, 0.5708), (-1.265, -0.1594, 1.309), (-1.314, -0.282, 0.504), (-1.417, -0.01769, 2.821), (-0.4777, 0.6527, 1.098), (-1.656, 0.4882, 0.3204), (-0.4458, 0.5342, 1.168), (-1.686, 0.4447, 0.3095), (-1.703, 0.05783, 1.743), (-1.518, -0.1591, 0.6078), (-1.807, 0.1839, 1.724), (-1.591, -0.0833, 0.5979), (-2.269, 0.1505, 3.282), (-0.6176, -0.04807, 1.306), (-0.9996, -0.5503, 0.4321), (-0.7251, 0.07338, 1.308), (-1.152, -0.3906, 0.4392), (-0.3197, -0.07549, 1.951), (-0.2232, -0.2669, 1.122), (-1.042, -0.4247, 0.323), (-0.1871, -0.218, 1.038), (-0.9727, -0.3353, 0.2996), (-0.08503, 0.5913, 2.763), (-1.519, -0.01961, 1.213), (-1.463, 4.536e-05, 0.4681), (-1.614, 0.06309, 1.229), (-1.596, 0.09905, 0.4925), (-1.704, -0.2435, 2.369), (-1.811, -0.1349, 2.204), (-2.069, -0.2801, 0.914), (-1.916, -0.04287, 2.224), (-2.152, -0.2178, 0.9315), (-1.962, -0.3615, 3.492), (-0.9257, -0.5884, 1.886), (-1.27, -0.7873, 0.6516), (-1.055, -0.459, 1.914), (-1.327, -0.7362, 0.6477), (-1.005, -0.4525, 3.704), (-1.132, -0.4051, 1.387), (-1.163, -0.5497, 0.7182), (-1.218, -0.2835, 1.37), (-1.291, -0.3924, 0.7061), (-1.315, -0.2728, 2.571), (-0.7982, -0.57, 1.29), (-0.8434, -0.7578, 0.5697), (-0.8345, -0.4521, 1.238), (-0.9134, -0.5976, 0.5157), (-1.105, -0.236, 2.628), (-0.8323, -0.6769, 1.331), (-0.9385, -0.7938, 0.7565), (-0.9011, -0.5653, 1.314), (-1.043, -0.648, 0.7453), (-0.8938, -0.5532, 2.39), (-1.832, -0.01367, 2.058), (-1.614, -0.3029, 0.6575), (-1.924, 0.08947, 2.052), (-1.701, -0.2173, 0.6561), (-2.102, 0.01214, 3.127), (-1.16, -0.5746, 1.356), (-1.383, -0.6233, 0.6508), (-1.218, -0.444, 1.342), (-1.398, -0.527, 0.6326), (-1.051, -0.6384, 2.242), (-0.2855, -0.1575, 1.182), (-0.7434, -0.6955, 0.3043), (-0.3944, -0.02722, 1.177), (-0.8985, -0.5235, 0.3036), (0.04057, -0.1683, 2.174), (-1.296, 0.2108, 1.66), (-2.086, 0.3111, 0.5982), (-1.186, 0.05277, 1.618), (-2.019, 0.2354, 0.5876), (-0.621, 0.151, 2.05), (-1.807, 0.1818, 1.46), (-1.86, 0.2946, 0.5275), (-1.89, 0.2877, 1.477), (-1.887, 0.3076, 0.6193), (-2.051, -0.007875, 2.729), (-1.399, 0.1187, 2.252), (-2.164, -0.1539, 0.9331), (-1.532, 0.2277, 2.293), (-2.27, -0.1314, 1.0), (-1.312, 0.4554, 3.433), (-1.379, 0.6117, 0.7673), (-1.807, 0.487, 0.3533), (-1.418, 0.5477, 0.88), (-1.805, 0.4488, 0.4357), (0.2064, 0.1335, 1.939), (-1.063, -0.09433, 1.532), (-1.599, -0.0213, 0.5946), (-1.156, -0.1284, 1.651), (-1.691, -0.09497, 0.7471), (-0.2729, -0.3112, 2.675), (-0.5352, 0.4317, 1.204), (-1.11, 0.8099, -0.1866), (-0.6816, 0.4165, 1.327), (-1.177, 0.816, -0.2004), (0.2645, -0.2792, 1.088), (-0.3106, 0.09909, -0.3026), (0.1181, -0.2944, 1.211), (-0.3775, 0.1051, -0.3165), (0.4928, -0.4821, 1.055), (-0.08233, -0.1038, -0.3358), (0.3464, -0.4973, 1.177), (-0.1492, -0.09781, -0.3496), (0.549, 0.4205, 2.222), (0.5421, -1.127, -0.3904), (0.7038, -0.6795, 0.8564), (0.3261, -1.201, -0.222), (0.5098, -0.6977, 0.9033), (-0.3241, 0.4317, 2.231), (0.3718, -0.238, -0.8485), (0.3914, -0.04412, 0.3379), (0.3234, -0.3854, -0.7424), (0.2944, -0.1373, 0.3779), (0.4038, -0.3506, 2.335), (-1.272, 0.3494, -0.04017), (-0.6912, 0.287, 0.9466), (-1.085, 0.405, -0.1691), (-0.5639, 0.2817, 0.8143)], [], [(0, 4, 2), (4, 1, 2), (1, 4, 3), (5, 7, 9), (9, 7, 6), (6, 8, 9), (10, 12, 14), (14, 12, 11), (11, 13, 14), (15, 17, 19), (19, 17, 16), (16, 18, 19), (20, 22, 24), (24, 22, 21), (21, 23, 24), (25, 29, 27), (29, 26, 27), (26, 29, 28), (30, 34, 32), (34, 31, 32), (31, 34, 33), (35, 37, 39), (39, 37, 36), (36, 38, 39), (40, 42, 44), (44, 42, 41), (41, 43, 44), (45, 47, 49), (49, 47, 46), (46, 48, 49), (50, 52, 54), (54, 52, 51), (51, 53, 54), (55, 57, 59), (59, 57, 56), (56, 58, 59), (60, 62, 64), (64, 62, 61), (61, 63, 64), (65, 67, 69), (69, 67, 66), (66, 68, 69), (70, 72, 74), (74, 72, 71), (71, 73, 74), (75, 77, 79), (79, 77, 76), (76, 78, 79), (80, 84, 82), (84, 81, 82), (81, 84, 83), (85, 87, 89), (89, 87, 86), (86, 88, 89), (90, 92, 94), (94, 92, 91), (91, 93, 94), (95, 97, 99), (99, 97, 96), (96, 98, 99), (100, 102, 104), (104, 102, 101), (101, 103, 104), (105, 107, 109), (109, 107, 106), (106, 108, 109), (113, 110, 111), (110, 113, 112), (114, 110, 112), (118, 115, 116), (115, 118, 117), (119, 115, 117), (123, 121, 120), (120, 122, 123), (124, 122, 120), (128, 126, 125), (125, 127, 128), (129, 127, 125), (133, 130, 131), (130, 133, 132), (134, 130, 132), (138, 135, 136), (135, 138, 137), (139, 135, 137), (143, 141, 140), (140, 142, 143), (144, 142, 140), (148, 146, 145), (145, 147, 148), (149, 147, 145), (153, 151, 150), (150, 152, 153), (154, 152, 150), (158, 156, 155), (155, 157, 158), (159, 157, 155), (163, 161, 160), (160, 162, 163), (164, 162, 160), (168, 166, 165), (165, 167, 168), (169, 167, 165), (173, 171, 170), (170, 172, 173), (174, 172, 170), (178, 176, 175), (175, 177, 178), (179, 177, 175), (183, 181, 180), (180, 182, 183), (184, 182, 180), (188, 185, 186), (185, 188, 187), (189, 185, 187), (193, 191, 190), (190, 192, 193), (194, 192, 190), (198, 196, 195), (195, 197, 198), (199, 197, 195), (203, 200, 201), (200, 203, 202), (204, 200, 202), (208, 206, 205), (205, 207, 208), (209, 207, 205), (213, 211, 210), (210, 212, 213), (214, 212, 210), (218, 216, 215), (215, 217, 218), (219, 217, 215), (223, 221, 220), (220, 222, 223), (224, 222, 220), (228, 226, 225), (225, 227, 228), (229, 227, 225), (233, 231, 230), (230, 232, 233), (234, 232, 230), (238, 235, 236), (235, 238, 237), (239, 235, 237), (243, 241, 240), (240, 242, 243), (244, 242, 240), (248, 246, 245), (245, 247, 248), (249, 247, 245), (253, 250, 251), (250, 253, 252), (254, 250, 252), (258, 256, 255), (255, 257, 258), (259, 257, 255), (263, 261, 260), (260, 262, 263), (264, 262, 260), (265, 267, 269), (269, 267, 266), (266, 268, 269), (273, 271, 270), (270, 272, 273), (274, 272, 270), (278, 276, 275), (275, 277, 278), (279, 277, 275), (283, 281, 280), (280, 282, 283), (284, 282, 280), (288, 286, 285), (285, 287, 288), (289, 287, 285), (293, 291, 290), (290, 292, 293), (294, 292, 290), (298, 296, 295), (295, 297, 298), (299, 297, 295), (303, 301, 300), (300, 302, 303), (304, 302, 300), (308, 305, 306), (305, 308, 307), (309, 305, 307), (313, 310, 311), (310, 313, 312), (314, 310, 312), (318, 316, 315), (315, 317, 318), (319, 317, 315), (323, 321, 320), (320, 322, 323), (324, 322, 320), (328, 325, 326), (325, 328, 327), (329, 325, 327), (333, 331, 330), (330, 332, 333), (334, 332, 330), (338, 336, 335), (335, 337, 338), (339, 337, 335), (343, 341, 340), (340, 342, 343), (344, 342, 340), (348, 346, 345), (345, 347, 348), (349, 347, 345), (353, 350, 351), (350, 353, 352), (354, 350, 352), (358, 356, 355), (355, 357, 358), (359, 357, 355), (363, 361, 360), (360, 362, 363), (364, 362, 360), (368, 366, 365), (365, 367, 368), (369, 367, 365), (373, 371, 370), (370, 372, 373), (374, 372, 370), (378, 376, 375), (375, 377, 378), (379, 377, 375), (383, 381, 380), (380, 382, 383), (384, 382, 380), (388, 386, 385), (385, 387, 388), (389, 387, 385), (393, 391, 390), (390, 392, 393), (394, 392, 390), (398, 396, 395), (395, 397, 398), (399, 397, 395), (403, 401, 400), (400, 402, 403), (404, 402, 400), (408, 406, 405), (405, 407, 408), (409, 407, 405), (413, 411, 410), (410, 412, 413), (414, 412, 410), (418, 415, 416), (415, 418, 417), (419, 415, 417), (423, 420, 421), (420, 423, 422), (424, 420, 422), (428, 426, 425), (425, 427, 428), (429, 427, 425), (433, 431, 430), (430, 432, 433), (434, 432, 430), (438, 435, 436), (435, 438, 437), (439, 435, 437), (443, 440, 441), (440, 443, 442), (444, 440, 442), (448, 446, 445), (445, 447, 448), (449, 447, 445), (453, 451, 450), (450, 452, 453), (454, 452, 450), (458, 456, 455), (455, 457, 458), (459, 457, 455), (463, 461, 460), (460, 462, 463), (464, 462, 460), (468, 465, 466), (465, 468, 467), (472, 470, 469), (469, 471, 472), (473, 471, 469), (477, 475, 474), (474, 476, 477), (478, 476, 474), (482, 479, 480), (479, 482, 481), (483, 479, 481), (487, 485, 484), (484, 486, 487), (488, 486, 484), (492, 490, 489), (489, 491, 492), (493, 491, 489), (497, 495, 494), (494, 496, 497), (498, 496, 494), (502, 500, 499), (499, 501, 502), (503, 501, 499), (507, 505, 504), (504, 506, 507), (508, 506, 504), (512, 510, 509), (509, 511, 512), (513, 511, 509), (517, 515, 514), (514, 516, 517), (518, 516, 514), (522, 520, 519), (519, 521, 522), (523, 521, 519), (527, 525, 524), (524, 526, 527), (528, 526, 524), (532, 529, 530), (529, 532, 531), (533, 529, 531), (537, 535, 534), (534, 536, 537), (538, 536, 534), (542, 540, 539), (539, 541, 542), (543, 541, 539), (547, 544, 545), (544, 547, 546), (548, 544, 546), (552, 549, 550), (549, 552, 551), (553, 549, 551), (557, 554, 555), (554, 557, 556), (561, 559, 558), (558, 560, 561), (565, 563, 562), (562, 564, 565), (566, 570, 568), (570, 567, 568), (567, 570, 569), (571, 575, 573), (575, 572, 573), (572, 575, 574), (576, 580, 578), (580, 577, 578), (577, 580, 579)])
me_grass_4.polygons.foreach_set('use_smooth', [True] * 347)
_uv = me_grass_4.uv_layers.new(name='UVMap')
_uv.uv.foreach_set('vector', [0.5179, 0.9952, 0.9207, 0.4369, 0.09131, 0.4396, 0.9207, 0.4369, 0.0316, 0.001554, 0.09131, 0.4396, 0.0316, 0.001554, 0.9207, 0.4369, 0.9527, 0.001526, 0.5179, 0.9952, 0.09131, 0.4396, 0.9207, 0.4369, 0.9207, 0.4369, 0.09131, 0.4396, 0.0316, 0.001554, 0.0316, 0.001554, 0.9527, 0.001526, 0.9207, 0.4369, 0.5179, 0.9952, 0.09131, 0.4396, 0.9207, 0.4369, 0.9207, 0.4369, 0.09131, 0.4396, 0.0316, 0.001554, 0.0316, 0.001554, 0.9527, 0.001526, 0.9207, 0.4369, 0.5179, 0.9952, 0.09131, 0.4396, 0.9207, 0.4369, 0.9207, 0.4369, 0.09131, 0.4396, 0.0316, 0.001554, 0.0316, 0.001554, 0.9527, 0.001526, 0.9207, 0.4369, 0.5179, 0.9952, 0.09131, 0.4396, 0.9207, 0.4369, 0.9207, 0.4369, 0.09131, 0.4396, 0.0316, 0.001554, 0.0316, 0.001554, 0.9527, 0.001526, 0.9207, 0.4369, 0.5179, 0.9952, 0.9207, 0.4369, 0.09131, 0.4396, 0.9207, 0.4369, 0.0316, 0.001554, 0.09131, 0.4396, 0.0316, 0.001554, 0.9207, 0.4369, 0.9527, 0.001526, 0.5179, 0.9952, 0.9207, 0.4369, 0.09131, 0.4396, 0.9207, 0.4369, 0.0316, 0.001554, 0.09131, 0.4396, 0.0316, 0.001554, 0.9207, 0.4369, 0.9527, 0.001526, 0.5179, 0.9952, 0.09131, 0.4396, 0.9207, 0.4369, 0.9207, 0.4369, 0.09131, 0.4396, 0.0316, 0.001554, 0.0316, 0.001554, 0.9527, 0.001526, 0.9207, 0.4369, 0.5179, 0.9952, 0.09131, 0.4396, 0.9207, 0.4369, 0.9207, 0.4369, 0.09131, 0.4396, 0.0316, 0.001554, 0.0316, 0.001554, 0.9527, 0.001526, 0.9207, 0.4369, 0.5179, 0.9952, 0.09131, 0.4396, 0.9207, 0.4369, 0.9207, 0.4369, 0.09131, 0.4396, 0.0316, 0.001554, 0.0316, 0.001554, 0.9527, 0.001526, 0.9207, 0.4369, 0.5179, 0.9952, 0.09131, 0.4396, 0.9207, 0.4369, 0.9207, 0.4369, 0.09131, 0.4396, 0.0316, 0.001554, 0.0316, 0.001554, 0.9527, 0.001526, 0.9207, 0.4369, 0.5179, 0.9952, 0.09131, 0.4396, 0.9207, 0.4369, 0.9207, 0.4369, 0.09131, 0.4396, 0.0316, 0.001554, 0.0316, 0.001554, 0.9527, 0.001526, 0.9207, 0.4369, 0.5179, 0.9952, 0.09131, 0.4396, 0.9207, 0.4369, 0.9207, 0.4369, 0.09131, 0.4396, 0.0316, 0.001554, 0.0316, 0.001554, 0.9527, 0.001526, 0.9207, 0.4369, 0.5179, 0.9952, 0.09131, 0.4396, 0.9207, 0.4369, 0.9207, 0.4369, 0.09131, 0.4396, 0.0316, 0.001554, 0.0316, 0.001554, 0.9527, 0.001526, 0.9207, 0.4369, 0.5179, 0.9952, 0.09131, 0.4396, 0.9207, 0.4369, 0.9207, 0.4369, 0.09131, 0.4396, 0.0316, 0.001554, 0.0316, 0.001554, 0.9527, 0.001526, 0.9207, 0.4369, 0.5179, 0.9952, 0.09131, 0.4396, 0.9207, 0.4369, 0.9207, 0.4369, 0.09131, 0.4396, 0.0316, 0.001554, 0.0316, 0.001554, 0.9527, 0.001526, 0.9207, 0.4369, 0.5179, 0.9952, 0.9207, 0.4369, 0.09131, 0.4396, 0.9207, 0.4369, 0.0316, 0.001554, 0.09131, 0.4396, 0.0316, 0.001554, 0.9207, 0.4369, 0.9527, 0.001526, 0.5179, 0.9952, 0.09131, 0.4396, 0.9207, 0.4369, 0.9207, 0.4369, 0.09131, 0.4396, 0.0316, 0.001554, 0.0316, 0.001554, 0.9527, 0.001526, 0.9207, 0.4369, 0.5179, 0.9952, 0.09131, 0.4396, 0.9207, 0.4369, 0.9207, 0.4369, 0.09131, 0.4396, 0.0316, 0.001554, 0.0316, 0.001554, 0.9527, 0.001526, 0.9207, 0.4369, 0.5179, 0.9952, 0.09131, 0.4396, 0.9207, 0.4369, 0.9207, 0.4369, 0.09131, 0.4396, 0.0316, 0.001554, 0.0316, 0.001554, 0.9527, 0.001526, 0.9207, 0.4369, 0.5179, 0.9952, 0.09131, 0.4396, 0.9207, 0.4369, 0.9207, 0.4369, 0.09131, 0.4396, 0.0316, 0.001554, 0.0316, 0.001554, 0.9527, 0.001526, 0.9207, 0.4369, 0.5179, 0.9952, 0.09131, 0.4396, 0.9207, 0.4369, 0.9207, 0.4369, 0.09131, 0.4396, 0.0316, 0.001554, 0.0316, 0.001554, 0.9527, 0.001526, 0.9207, 0.4369, 0.0316, 0.001554, 0.9207, 0.4369, 0.9527, 0.001526, 0.9207, 0.4369, 0.0316, 0.001554, 0.09131, 0.4396, 0.5179, 0.9952, 0.9207, 0.4369, 0.09131, 0.4396, 0.0316, 0.001554, 0.9207, 0.4369, 0.9527, 0.001526, 0.9207, 0.4369, 0.0316, 0.001554, 0.09131, 0.4396, 0.5179, 0.9952, 0.9207, 0.4369, 0.09131, 0.4396, 0.0316, 0.001554, 0.9527, 0.001526, 0.9207, 0.4369, 0.9207, 0.4369, 0.09131, 0.4396, 0.0316, 0.001554, 0.5179, 0.9952, 0.09131, 0.4396, 0.9207, 0.4369, 0.0316, 0.001554, 0.9527, 0.001526, 0.9207, 0.4369, 0.9207, 0.4369, 0.09131, 0.4396, 0.0316, 0.001554, 0.5179, 0.9952, 0.09131, 0.4396, 0.9207, 0.4369, 0.0316, 0.001554, 0.9207, 0.4369, 0.9527, 0.001526, 0.9207, 0.4369, 0.0316, 0.001554, 0.09131, 0.4396, 0.5179, 0.9952, 0.9207, 0.4369, 0.09131, 0.4396, 0.0316, 0.001554, 0.9207, 0.4369, 0.9527, 0.001526, 0.9207, 0.4369, 0.0316, 0.001554, 0.09131, 0.4396, 0.5179, 0.9952, 0.9207, 0.4369, 0.09131, 0.4396, 0.0316, 0.001554, 0.9527, 0.001526, 0.9207, 0.4369, 0.9207, 0.4369, 0.09131, 0.4396, 0.0316, 0.001554, 0.5179, 0.9952, 0.09131, 0.4396, 0.9207, 0.4369, 0.0316, 0.001554, 0.9527, 0.001526, 0.9207, 0.4369, 0.9207, 0.4369, 0.09131, 0.4396, 0.0316, 0.001554, 0.5179, 0.9952, 0.09131, 0.4396, 0.9207, 0.4369, 0.0316, 0.001554, 0.9527, 0.001526, 0.9207, 0.4369, 0.9207, 0.4369, 0.09131, 0.4396, 0.0316, 0.001554, 0.5179, 0.9952, 0.09131, 0.4396, 0.9207, 0.4369, 0.0316, 0.001554, 0.9527, 0.001526, 0.9207, 0.4369, 0.9207, 0.4369, 0.09131, 0.4396, 0.0316, 0.001554, 0.5179, 0.9952, 0.09131, 0.4396, 0.9207, 0.4369, 0.0316, 0.001554, 0.9527, 0.001526, 0.9207, 0.4369, 0.9207, 0.4369, 0.09131, 0.4396, 0.0316, 0.001554, 0.5179, 0.9952, 0.09131, 0.4396, 0.9207, 0.4369, 0.0316, 0.001554, 0.9527, 0.001526, 0.9207, 0.4369, 0.9207, 0.4369, 0.09131, 0.4396, 0.0316, 0.001554, 0.5179, 0.9952, 0.09131, 0.4396, 0.9207, 0.4369, 0.0316, 0.001554, 0.9527, 0.001526, 0.9207, 0.4369, 0.9207, 0.4369, 0.09131, 0.4396, 0.0316, 0.001554, 0.5179, 0.9952, 0.09131, 0.4396, 0.9207, 0.4369, 0.0316, 0.001554, 0.9527, 0.001526, 0.9207, 0.4369, 0.9207, 0.4369, 0.09131, 0.4396, 0.0316, 0.001554, 0.5179, 0.9952, 0.09131, 0.4396, 0.9207, 0.4369, 0.0316, 0.001554, 0.9527, 0.001526, 0.9207, 0.4369, 0.9207, 0.4369, 0.09131, 0.4396, 0.0316, 0.001554, 0.5179, 0.9952, 0.09131, 0.4396, 0.9207, 0.4369, 0.0316, 0.001554, 0.9207, 0.4369, 0.9527, 0.001526, 0.9207, 0.4369, 0.0316, 0.001554, 0.09131, 0.4396, 0.5179, 0.9952, 0.9207, 0.4369, 0.09131, 0.4396, 0.0316, 0.001554, 0.9527, 0.001526, 0.9207, 0.4369, 0.9207, 0.4369, 0.09131, 0.4396, 0.0316, 0.001554, 0.5179, 0.9952, 0.09131, 0.4396, 0.9207, 0.4369, 0.0316, 0.001554, 0.9527, 0.001526, 0.9207, 0.4369, 0.9207, 0.4369, 0.09131, 0.4396, 0.0316, 0.001554, 0.5179, 0.9952, 0.09131, 0.4396, 0.9207, 0.4369, 0.0316, 0.001554, 0.9207, 0.4369, 0.9527, 0.001526, 0.9207, 0.4369, 0.0316, 0.001554, 0.09131, 0.4396, 0.5179, 0.9952, 0.9207, 0.4369, 0.09131, 0.4396, 0.0316, 0.001554, 0.9527, 0.001526, 0.9207, 0.4369, 0.9207, 0.4369, 0.09131, 0.4396, 0.0316, 0.001554, 0.5179, 0.9952, 0.09131, 0.4396, 0.9207, 0.4369, 0.0316, 0.001554, 0.9527, 0.001526, 0.9207, 0.4369, 0.9207, 0.4369, 0.09131, 0.4396, 0.0316, 0.001554, 0.5179, 0.9952, 0.09131, 0.4396, 0.9207, 0.4369, 0.0316, 0.001554, 0.9527, 0.001526, 0.9207, 0.4369, 0.9207, 0.4369, 0.09131, 0.4396, 0.0316, 0.001554, 0.5179, 0.9952, 0.09131, 0.4396, 0.9207, 0.4369, 0.0316, 0.001554, 0.9527, 0.001526, 0.9207, 0.4369, 0.9207, 0.4369, 0.09131, 0.4396, 0.0316, 0.001554, 0.5179, 0.9952, 0.09131, 0.4396, 0.9207, 0.4369, 0.0316, 0.001554, 0.9527, 0.001526, 0.9207, 0.4369, 0.9207, 0.4369, 0.09131, 0.4396, 0.0316, 0.001554, 0.5179, 0.9952, 0.09131, 0.4396, 0.9207, 0.4369, 0.0316, 0.001554, 0.9527, 0.001526, 0.9207, 0.4369, 0.9207, 0.4369, 0.09131, 0.4396, 0.0316, 0.001554, 0.5179, 0.9952, 0.09131, 0.4396, 0.9207, 0.4369, 0.0316, 0.001554, 0.9207, 0.4369, 0.9527, 0.001526, 0.9207, 0.4369, 0.0316, 0.001554, 0.09131, 0.4396, 0.5179, 0.9952, 0.9207, 0.4369, 0.09131, 0.4396, 0.0316, 0.001554, 0.9527, 0.001526, 0.9207, 0.4369, 0.9207, 0.4369, 0.09131, 0.4396, 0.0316, 0.001554, 0.5179, 0.9952, 0.09131, 0.4396, 0.9207, 0.4369, 0.0316, 0.001554, 0.9527, 0.001526, 0.9207, 0.4369, 0.9207, 0.4369, 0.09131, 0.4396, 0.0316, 0.001554, 0.5179, 0.9952, 0.09131, 0.4396, 0.9207, 0.4369, 0.0316, 0.001554, 0.9207, 0.4369, 0.9527, 0.001526, 0.9207, 0.4369, 0.0316, 0.001554, 0.09131, 0.4396, 0.5179, 0.9952, 0.9207, 0.4369, 0.09131, 0.4396, 0.0316, 0.001554, 0.9527, 0.001526, 0.9207, 0.4369, 0.9207, 0.4369, 0.09131, 0.4396, 0.0316, 0.001554, 0.5179, 0.9952, 0.09131, 0.4396, 0.9207, 0.4369, 0.0316, 0.001554, 0.9527, 0.001526, 0.9207, 0.4369, 0.9207, 0.4369, 0.09131, 0.4396, 0.0316, 0.001554, 0.5179, 0.9952, 0.09131, 0.4396, 0.9207, 0.4369, 0.5179, 0.9952, 0.09131, 0.4396, 0.9207, 0.4369, 0.9207, 0.4369, 0.09131, 0.4396, 0.0316, 0.001554, 0.0316, 0.001554, 0.9527, 0.001526, 0.9207, 0.4369, 0.0316, 0.001554, 0.9527, 0.001526, 0.9207, 0.4369, 0.9207, 0.4369, 0.09131, 0.4396, 0.0316, 0.001554, 0.5179, 0.9952, 0.09131, 0.4396, 0.9207, 0.4369, 0.0316, 0.001554, 0.9527, 0.001526, 0.9207, 0.4369, 0.9207, 0.4369, 0.09131, 0.4396, 0.0316, 0.001554, 0.5179, 0.9952, 0.09131, 0.4396, 0.9207, 0.4369, 0.0316, 0.001554, 0.9527, 0.001526, 0.9207, 0.4369, 0.9207, 0.4369, 0.09131, 0.4396, 0.0316, 0.001554, 0.5179, 0.9952, 0.09131, 0.4396, 0.9207, 0.4369, 0.0316, 0.001554, 0.9527, 0.001526, 0.9207, 0.4369, 0.9207, 0.4369, 0.09131, 0.4396, 0.0316, 0.001554, 0.5179, 0.9952, 0.09131, 0.4396, 0.9207, 0.4369, 0.0316, 0.001554, 0.9527, 0.001526, 0.9207, 0.4369, 0.9207, 0.4369, 0.09131, 0.4396, 0.0316, 0.001554, 0.5179, 0.9952, 0.09131, 0.4396, 0.9207, 0.4369, 0.0316, 0.001554, 0.9527, 0.001526, 0.9207, 0.4369, 0.9207, 0.4369, 0.09131, 0.4396, 0.0316, 0.001554, 0.5179, 0.9952, 0.09131, 0.4396, 0.9207, 0.4369, 0.0316, 0.001554, 0.9527, 0.001526, 0.9207, 0.4369, 0.9207, 0.4369, 0.09131, 0.4396, 0.0316, 0.001554, 0.5179, 0.9952, 0.09131, 0.4396, 0.9207, 0.4369, 0.0316, 0.001554, 0.9207, 0.4369, 0.9527, 0.001526, 0.9207, 0.4369, 0.0316, 0.001554, 0.09131, 0.4396, 0.5179, 0.9952, 0.9207, 0.4369, 0.09131, 0.4396, 0.0316, 0.001554, 0.9207, 0.4369, 0.9527, 0.001526, 0.9207, 0.4369, 0.0316, 0.001554, 0.09131, 0.4396, 0.5179, 0.9952, 0.9207, 0.4369, 0.09131, 0.4396, 0.0316, 0.001554, 0.9527, 0.001526, 0.9207, 0.4369, 0.9207, 0.4369, 0.09131, 0.4396, 0.0316, 0.001554, 0.5179, 0.9952, 0.09131, 0.4396, 0.9207, 0.4369, 0.0316, 0.001554, 0.9527, 0.001526, 0.9207, 0.4369, 0.9207, 0.4369, 0.09131, 0.4396, 0.0316, 0.001554, 0.5179, 0.9952, 0.09131, 0.4396, 0.9207, 0.4369, 0.0316, 0.001554, 0.9207, 0.4369, 0.9527, 0.001526, 0.9207, 0.4369, 0.0316, 0.001554, 0.09131, 0.4396, 0.5179, 0.9952, 0.9207, 0.4369, 0.09131, 0.4396, 0.0316, 0.001554, 0.9527, 0.001526, 0.9207, 0.4369, 0.9207, 0.4369, 0.09131, 0.4396, 0.0316, 0.001554, 0.5179, 0.9952, 0.09131, 0.4396, 0.9207, 0.4369, 0.0316, 0.001554, 0.9527, 0.001526, 0.9207, 0.4369, 0.9207, 0.4369, 0.09131, 0.4396, 0.0316, 0.001554, 0.5179, 0.9952, 0.09131, 0.4396, 0.9207, 0.4369, 0.0316, 0.001554, 0.9527, 0.001526, 0.9207, 0.4369, 0.9207, 0.4369, 0.09131, 0.4396, 0.0316, 0.001554, 0.5179, 0.9952, 0.09131, 0.4396, 0.9207, 0.4369, 0.0316, 0.001554, 0.9527, 0.001526, 0.9207, 0.4369, 0.9207, 0.4369, 0.09131, 0.4396, 0.0316, 0.001554, 0.5179, 0.9952, 0.09131, 0.4396, 0.9207, 0.4369, 0.0316, 0.001554, 0.9207, 0.4369, 0.9527, 0.001526, 0.9207, 0.4369, 0.0316, 0.001554, 0.09131, 0.4396, 0.5179, 0.9952, 0.9207, 0.4369, 0.09131, 0.4396, 0.0316, 0.001554, 0.9527, 0.001526, 0.9207, 0.4369, 0.9207, 0.4369, 0.09131, 0.4396, 0.0316, 0.001554, 0.5179, 0.9952, 0.09131, 0.4396, 0.9207, 0.4369, 0.0316, 0.001554, 0.9527, 0.001526, 0.9207, 0.4369, 0.9207, 0.4369, 0.09131, 0.4396, 0.0316, 0.001554, 0.5179, 0.9952, 0.09131, 0.4396, 0.9207, 0.4369, 0.0316, 0.001554, 0.9527, 0.001526, 0.9207, 0.4369, 0.9207, 0.4369, 0.09131, 0.4396, 0.0316, 0.001554, 0.5179, 0.9952, 0.09131, 0.4396, 0.9207, 0.4369, 0.0316, 0.001554, 0.9527, 0.001526, 0.9207, 0.4369, 0.9207, 0.4369, 0.09131, 0.4396, 0.0316, 0.001554, 0.5179, 0.9952, 0.09131, 0.4396, 0.9207, 0.4369, 0.0316, 0.001554, 0.9527, 0.001526, 0.9207, 0.4369, 0.9207, 0.4369, 0.09131, 0.4396, 0.0316, 0.001554, 0.5179, 0.9952, 0.09131, 0.4396, 0.9207, 0.4369, 0.0316, 0.001554, 0.9527, 0.001526, 0.9207, 0.4369, 0.9207, 0.4369, 0.09131, 0.4396, 0.0316, 0.001554, 0.5179, 0.9952, 0.09131, 0.4396, 0.9207, 0.4369, 0.0316, 0.001554, 0.9527, 0.001526, 0.9207, 0.4369, 0.9207, 0.4369, 0.09131, 0.4396, 0.0316, 0.001554, 0.5179, 0.9952, 0.09131, 0.4396, 0.9207, 0.4369, 0.0316, 0.001554, 0.9527, 0.001526, 0.9207, 0.4369, 0.9207, 0.4369, 0.09131, 0.4396, 0.0316, 0.001554, 0.5179, 0.9952, 0.09131, 0.4396, 0.9207, 0.4369, 0.0316, 0.001554, 0.9527, 0.001526, 0.9207, 0.4369, 0.9207, 0.4369, 0.09131, 0.4396, 0.0316, 0.001554, 0.5179, 0.9952, 0.09131, 0.4396, 0.9207, 0.4369, 0.0316, 0.001554, 0.9527, 0.001526, 0.9207, 0.4369, 0.9207, 0.4369, 0.09131, 0.4396, 0.0316, 0.001554, 0.5179, 0.9952, 0.09131, 0.4396, 0.9207, 0.4369, 0.0316, 0.001554, 0.9527, 0.001526, 0.9207, 0.4369, 0.9207, 0.4369, 0.09131, 0.4396, 0.0316, 0.001554, 0.5179, 0.9952, 0.09131, 0.4396, 0.9207, 0.4369, 0.0316, 0.001554, 0.9527, 0.001526, 0.9207, 0.4369, 0.9207, 0.4369, 0.09131, 0.4396, 0.0316, 0.001554, 0.5179, 0.9952, 0.09131, 0.4396, 0.9207, 0.4369, 0.0316, 0.001554, 0.9207, 0.4369, 0.9527, 0.001526, 0.9207, 0.4369, 0.0316, 0.001554, 0.09131, 0.4396, 0.5179, 0.9952, 0.9207, 0.4369, 0.09131, 0.4396, 0.0316, 0.001554, 0.9207, 0.4369, 0.9527, 0.001526, 0.9207, 0.4369, 0.0316, 0.001554, 0.09131, 0.4396, 0.5179, 0.9952, 0.9207, 0.4369, 0.09131, 0.4396, 0.0316, 0.001554, 0.9527, 0.001526, 0.9207, 0.4369, 0.9207, 0.4369, 0.09131, 0.4396, 0.0316, 0.001554, 0.5179, 0.9952, 0.09131, 0.4396, 0.9207, 0.4369, 0.0316, 0.001554, 0.9527, 0.001526, 0.9207, 0.4369, 0.9207, 0.4369, 0.09131, 0.4396, 0.0316, 0.001554, 0.5179, 0.9952, 0.09131, 0.4396, 0.9207, 0.4369, 0.0316, 0.001554, 0.9207, 0.4369, 0.9527, 0.001526, 0.9207, 0.4369, 0.0316, 0.001554, 0.09131, 0.4396, 0.5179, 0.9952, 0.9207, 0.4369, 0.09131, 0.4396, 0.0316, 0.001554, 0.9207, 0.4369, 0.9527, 0.001526, 0.9207, 0.4369, 0.0316, 0.001554, 0.09131, 0.4396, 0.5179, 0.9952, 0.9207, 0.4369, 0.09131, 0.4396, 0.0316, 0.001554, 0.9527, 0.001526, 0.9207, 0.4369, 0.9207, 0.4369, 0.09131, 0.4396, 0.0316, 0.001554, 0.5179, 0.9952, 0.09131, 0.4396, 0.9207, 0.4369, 0.0316, 0.001554, 0.9527, 0.001526, 0.9207, 0.4369, 0.9207, 0.4369, 0.09131, 0.4396, 0.0316, 0.001554, 0.5179, 0.9952, 0.09131, 0.4396, 0.9207, 0.4369, 0.0316, 0.001554, 0.9527, 0.001526, 0.9207, 0.4369, 0.9207, 0.4369, 0.09131, 0.4396, 0.0316, 0.001554, 0.5179, 0.9952, 0.09131, 0.4396, 0.9207, 0.4369, 0.0316, 0.001554, 0.9527, 0.001526, 0.9207, 0.4369, 0.9207, 0.4369, 0.09131, 0.4396, 0.0316, 0.001554, 0.5179, 0.9952, 0.09131, 0.4396, 0.9207, 0.4369, 0.0316, 0.001554, 0.9207, 0.4369, 0.9527, 0.001526, 0.9207, 0.4369, 0.0316, 0.001554, 0.09131, 0.4396, 0.0316, 0.001554, 0.9527, 0.001526, 0.9207, 0.4369, 0.9207, 0.4369, 0.09131, 0.4396, 0.0316, 0.001554, 0.5179, 0.9952, 0.09131, 0.4396, 0.9207, 0.4369, 0.0316, 0.001554, 0.9527, 0.001526, 0.9207, 0.4369, 0.9207, 0.4369, 0.09131, 0.4396, 0.0316, 0.001554, 0.5179, 0.9952, 0.09131, 0.4396, 0.9207, 0.4369, 0.0316, 0.001554, 0.9207, 0.4369, 0.9527, 0.001526, 0.9207, 0.4369, 0.0316, 0.001554, 0.09131, 0.4396, 0.5179, 0.9952, 0.9207, 0.4369, 0.09131, 0.4396, 0.0316, 0.001554, 0.9527, 0.001526, 0.9207, 0.4369, 0.9207, 0.4369, 0.09131, 0.4396, 0.0316, 0.001554, 0.5179, 0.9952, 0.09131, 0.4396, 0.9207, 0.4369, 0.0316, 0.001554, 0.9527, 0.001526, 0.9207, 0.4369, 0.9207, 0.4369, 0.09131, 0.4396, 0.0316, 0.001554, 0.5179, 0.9952, 0.09131, 0.4396, 0.9207, 0.4369, 0.0316, 0.001554, 0.9527, 0.001526, 0.9207, 0.4369, 0.9207, 0.4369, 0.09131, 0.4396, 0.0316, 0.001554, 0.5179, 0.9952, 0.09131, 0.4396, 0.9207, 0.4369, 0.0316, 0.001554, 0.9527, 0.001526, 0.9207, 0.4369, 0.9207, 0.4369, 0.09131, 0.4396, 0.0316, 0.001554, 0.5179, 0.9952, 0.09131, 0.4396, 0.9207, 0.4369, 0.0316, 0.001554, 0.9527, 0.001526, 0.9207, 0.4369, 0.9207, 0.4369, 0.09131, 0.4396, 0.0316, 0.001554, 0.5179, 0.9952, 0.09131, 0.4396, 0.9207, 0.4369, 0.0316, 0.001554, 0.9527, 0.001526, 0.9207, 0.4369, 0.9207, 0.4369, 0.09131, 0.4396, 0.0316, 0.001554, 0.5179, 0.9952, 0.09131, 0.4396, 0.9207, 0.4369, 0.0316, 0.001554, 0.9527, 0.001526, 0.9207, 0.4369, 0.9207, 0.4369, 0.09131, 0.4396, 0.0316, 0.001554, 0.5179, 0.9952, 0.09131, 0.4396, 0.9207, 0.4369, 0.0316, 0.001554, 0.9527, 0.001526, 0.9207, 0.4369, 0.9207, 0.4369, 0.09131, 0.4396, 0.0316, 0.001554, 0.5179, 0.9952, 0.09131, 0.4396, 0.9207, 0.4369, 0.0316, 0.001554, 0.9527, 0.001526, 0.9207, 0.4369, 0.9207, 0.4369, 0.09131, 0.4396, 0.0316, 0.001554, 0.5179, 0.9952, 0.09131, 0.4396, 0.9207, 0.4369, 0.0316, 0.001554, 0.9207, 0.4369, 0.9527, 0.001526, 0.9207, 0.4369, 0.0316, 0.001554, 0.09131, 0.4396, 0.5179, 0.9952, 0.9207, 0.4369, 0.09131, 0.4396, 0.0316, 0.001554, 0.9527, 0.001526, 0.9207, 0.4369, 0.9207, 0.4369, 0.09131, 0.4396, 0.0316, 0.001554, 0.5179, 0.9952, 0.09131, 0.4396, 0.9207, 0.4369, 0.0316, 0.001554, 0.9527, 0.001526, 0.9207, 0.4369, 0.9207, 0.4369, 0.09131, 0.4396, 0.0316, 0.001554, 0.5179, 0.9952, 0.09131, 0.4396, 0.9207, 0.4369, 0.0316, 0.001554, 0.9207, 0.4369, 0.9527, 0.001526, 0.9207, 0.4369, 0.0316, 0.001554, 0.09131, 0.4396, 0.5179, 0.9952, 0.9207, 0.4369, 0.09131, 0.4396, 0.0316, 0.001554, 0.9207, 0.4369, 0.9527, 0.001526, 0.9207, 0.4369, 0.0316, 0.001554, 0.09131, 0.4396, 0.5179, 0.9952, 0.9207, 0.4369, 0.09131, 0.4396, 0.0316, 0.001554, 0.9207, 0.4369, 0.9527, 0.001526, 0.9207, 0.4369, 0.0316, 0.001554, 0.09131, 0.4396, 0.0316, 0.001554, 0.9527, 0.001526, 0.9207, 0.4369, 0.9207, 0.4369, 0.09131, 0.4396, 0.0316, 0.001554, 0.0316, 0.001554, 0.9527, 0.001526, 0.9207, 0.4369, 0.9207, 0.4369, 0.09131, 0.4396, 0.0316, 0.001554, 0.5179, 0.9952, 0.9207, 0.4369, 0.09131, 0.4396, 0.9207, 0.4369, 0.0316, 0.001554, 0.09131, 0.4396, 0.0316, 0.001554, 0.9207, 0.4369, 0.9527, 0.001526, 0.5179, 0.9952, 0.9207, 0.4369, 0.09131, 0.4396, 0.9207, 0.4369, 0.0316, 0.001554, 0.09131, 0.4396, 0.0316, 0.001554, 0.9207, 0.4369, 0.9527, 0.001526, 0.5179, 0.9952, 0.9207, 0.4369, 0.09131, 0.4396, 0.9207, 0.4369, 0.0316, 0.001554, 0.09131, 0.4396, 0.0316, 0.001554, 0.9207, 0.4369, 0.9527, 0.001526])
me_grass_4.materials.append(mat_grass)
me_grass_4.use_remesh_preserve_volume = False
me_grass_4.use_remesh_preserve_attributes = False
me_grass_4.use_mirror_vertex_groups = False
me_grass_4.update()
me_emitter1 = bpy.data.meshes.new('emitter1')
me_emitter1.from_pydata([(-1.0, -1.0, 0.0), (1.0, -1.0, 0.0), (-1.0, 1.0, 0.0), (1.0, 1.0, 0.0)], [], [(0, 1, 3, 2)])
_uv = me_emitter1.uv_layers.new(name='UVMap')
_uv.uv.foreach_set('vector', [0.0, 0.0, 1.0, 0.0, 1.0, 1.0, 0.0, 1.0])
me_emitter1.materials.append(mat_white)
me_emitter1.use_remesh_fix_poles = True
me_emitter1.use_remesh_preserve_attributes = False
me_emitter1.use_mirror_vertex_groups = False
me_emitter1.update()
me_emitter2 = bpy.data.meshes.new('emitter2')
me_emitter2.from_pydata([(-1.0, -1.0, 0.0), (1.0, -1.0, 0.0), (-1.0, 1.0, 0.0), (1.0, 1.0, 0.0)], [], [(0, 1, 3, 2)])
_uv = me_emitter2.uv_layers.new(name='UVMap')
_uv.uv.foreach_set('vector', [0.0, 0.0, 1.0, 0.0, 1.0, 1.0, 0.0, 1.0])
me_emitter2.materials.append(mat_white)
me_emitter2.use_remesh_fix_poles = True
me_emitter2.use_remesh_preserve_attributes = False
me_emitter2.use_mirror_vertex_groups = False
me_emitter2.update()
me_cubeblue = bpy.data.meshes.new('cubeblue')
me_cubeblue.from_pydata([(-0.1, -0.1, -0.1), (-0.1, -0.1, 0.1), (-0.1, 0.1, -0.1), (-0.1, 0.1, 0.1), (0.1, -0.1, -0.1), (0.1, -0.1, 0.1), (0.1, 0.1, -0.1), (0.1, 0.1, 0.1)], [], [(0, 1, 3, 2), (2, 3, 7, 6), (6, 7, 5, 4), (4, 5, 1, 0), (2, 6, 4, 0), (7, 3, 1, 5)])
_uv = me_cubeblue.uv_layers.new(name='UVMap')
_uv.uv.foreach_set('vector', [0.375, 0.0, 0.625, 0.0, 0.625, 0.25, 0.375, 0.25, 0.375, 0.25, 0.625, 0.25, 0.625, 0.5, 0.375, 0.5, 0.375, 0.5, 0.625, 0.5, 0.625, 0.75, 0.375, 0.75, 0.375, 0.75, 0.625, 0.75, 0.625, 1.0, 0.375, 1.0, 0.125, 0.5, 0.375, 0.5, 0.375, 0.75, 0.125, 0.75, 0.625, 0.5, 0.875, 0.5, 0.875, 0.75, 0.625, 0.75])
me_cubeblue.materials.append(mat_cubeblue_armpart)
me_cubeblue.use_remesh_fix_poles = True
me_cubeblue.use_remesh_preserve_attributes = False
me_cubeblue.use_mirror_vertex_groups = False
me_cubeblue.update()
me_cubeyellow = bpy.data.meshes.new('cubeyellow')
me_cubeyellow.from_pydata([(-0.1, -0.1, -0.1), (-0.1, -0.1, 0.1), (-0.1, 0.1, -0.1), (-0.1, 0.1, 0.1), (0.1, -0.1, -0.1), (0.1, -0.1, 0.1), (0.1, 0.1, -0.1), (0.1, 0.1, 0.1)], [], [(0, 1, 3, 2), (2, 3, 7, 6), (6, 7, 5, 4), (4, 5, 1, 0), (2, 6, 4, 0), (7, 3, 1, 5)])
_uv = me_cubeyellow.uv_layers.new(name='UVMap')
_uv.uv.foreach_set('vector', [0.375, 0.0, 0.625, 0.0, 0.625, 0.25, 0.375, 0.25, 0.375, 0.25, 0.625, 0.25, 0.625, 0.5, 0.375, 0.5, 0.375, 0.5, 0.625, 0.5, 0.625, 0.75, 0.375, 0.75, 0.375, 0.75, 0.625, 0.75, 0.625, 1.0, 0.375, 1.0, 0.125, 0.5, 0.375, 0.5, 0.375, 0.75, 0.125, 0.75, 0.625, 0.5, 0.875, 0.5, 0.875, 0.75, 0.625, 0.75])
me_cubeyellow.materials.append(mat_cubeyellow_armpart)
me_cubeyellow.use_remesh_fix_poles = True
me_cubeyellow.use_remesh_preserve_attributes = False
me_cubeyellow.use_mirror_vertex_groups = False
me_cubeyellow.update()

# ---- objects
ob_light = bpy.data.objects.new('Light', light_light)
ob_camera = bpy.data.objects.new('Camera', cam_camera)
ob_ground = bpy.data.objects.new('ground', me_ground)
ob_grass_1 = bpy.data.objects.new('grass 1', me_grass_1)
ob_grass_4 = bpy.data.objects.new('grass 4', me_grass_4)
ob_emitter1 = bpy.data.objects.new('emitter1', me_emitter1)
ob_emitter2 = bpy.data.objects.new('emitter2', me_emitter2)
ob_cubeblue = bpy.data.objects.new('cubeblue', me_cubeblue)
ob_cubeyellow = bpy.data.objects.new('cubeyellow', me_cubeyellow)
ob_grass_4_as = bpy.data.objects.new('grass 4_as', me_grass_4)
ob_grass_4_as_001 = bpy.data.objects.new('grass 4_as.001', me_grass_4)
ob_grass_4_as_002 = bpy.data.objects.new('grass 4_as.002', me_grass_4)
ob_grass_4_as_003 = bpy.data.objects.new('grass 4_as.003', me_grass_4)
ob_grass_4_as_004 = bpy.data.objects.new('grass 4_as.004', me_grass_4)
ob_grass_4_as_005 = bpy.data.objects.new('grass 4_as.005', me_grass_4)
ob_grass_4_as_006 = bpy.data.objects.new('grass 4_as.006', me_grass_4)
ob_grass_4_as_007 = bpy.data.objects.new('grass 4_as.007', me_grass_4)
ob_grass_4_as_008 = bpy.data.objects.new('grass 4_as.008', me_grass_4)
ob_grass_4_as_009 = bpy.data.objects.new('grass 4_as.009', me_grass_4)
ob_grass_4_as_010 = bpy.data.objects.new('grass 4_as.010', me_grass_4)
ob_grass_4_as_011 = bpy.data.objects.new('grass 4_as.011', me_grass_4)
ob_grass_4_as_012 = bpy.data.objects.new('grass 4_as.012', me_grass_4)
ob_grass_4_as_013 = bpy.data.objects.new('grass 4_as.013', me_grass_4)
ob_grass_4_as_014 = bpy.data.objects.new('grass 4_as.014', me_grass_4)
ob_grass_4_as_015 = bpy.data.objects.new('grass 4_as.015', me_grass_4)
ob_grass_4_as_016 = bpy.data.objects.new('grass 4_as.016', me_grass_4)
ob_grass_4_as_017 = bpy.data.objects.new('grass 4_as.017', me_grass_4)
ob_grass_4_as_018 = bpy.data.objects.new('grass 4_as.018', me_grass_4)
ob_grass_4_as_019 = bpy.data.objects.new('grass 4_as.019', me_grass_4)
ob_grass_4_as_020 = bpy.data.objects.new('grass 4_as.020', me_grass_4)
ob_grass_4_as_021 = bpy.data.objects.new('grass 4_as.021', me_grass_4)
ob_grass_4_as_022 = bpy.data.objects.new('grass 4_as.022', me_grass_4)
ob_grass_4_as_023 = bpy.data.objects.new('grass 4_as.023', me_grass_4)
ob_grass_4_as_024 = bpy.data.objects.new('grass 4_as.024', me_grass_4)
ob_grass_4_as_025 = bpy.data.objects.new('grass 4_as.025', me_grass_4)
ob_grass_4_as_026 = bpy.data.objects.new('grass 4_as.026', me_grass_4)
ob_grass_4_as_027 = bpy.data.objects.new('grass 4_as.027', me_grass_4)
ob_grass_4_as_028 = bpy.data.objects.new('grass 4_as.028', me_grass_4)
ob_grass_4_as_029 = bpy.data.objects.new('grass 4_as.029', me_grass_4)
ob_grass_1_as = bpy.data.objects.new('grass 1_as', me_grass_1)
ob_grass_1_as_001 = bpy.data.objects.new('grass 1_as.001', me_grass_1)
ob_grass_1_as_002 = bpy.data.objects.new('grass 1_as.002', me_grass_1)
ob_grass_1_as_003 = bpy.data.objects.new('grass 1_as.003', me_grass_1)
ob_grass_1_as_004 = bpy.data.objects.new('grass 1_as.004', me_grass_1)
ob_grass_1_as_005 = bpy.data.objects.new('grass 1_as.005', me_grass_1)
ob_grass_1_as_006 = bpy.data.objects.new('grass 1_as.006', me_grass_1)
ob_grass_1_as_007 = bpy.data.objects.new('grass 1_as.007', me_grass_1)
ob_grass_1_as_008 = bpy.data.objects.new('grass 1_as.008', me_grass_1)
ob_grass_1_as_009 = bpy.data.objects.new('grass 1_as.009', me_grass_1)
ob_grass_1_as_010 = bpy.data.objects.new('grass 1_as.010', me_grass_1)
ob_grass_1_as_011 = bpy.data.objects.new('grass 1_as.011', me_grass_1)
ob_grass_1_as_012 = bpy.data.objects.new('grass 1_as.012', me_grass_1)
ob_grass_1_as_013 = bpy.data.objects.new('grass 1_as.013', me_grass_1)
ob_grass_1_as_014 = bpy.data.objects.new('grass 1_as.014', me_grass_1)
ob_grass_1_as_015 = bpy.data.objects.new('grass 1_as.015', me_grass_1)
ob_grass_1_as_016 = bpy.data.objects.new('grass 1_as.016', me_grass_1)
ob_grass_1_as_017 = bpy.data.objects.new('grass 1_as.017', me_grass_1)
ob_grass_1_as_018 = bpy.data.objects.new('grass 1_as.018', me_grass_1)
ob_grass_1_as_019 = bpy.data.objects.new('grass 1_as.019', me_grass_1)
ob_grass_1_as_020 = bpy.data.objects.new('grass 1_as.020', me_grass_1)
ob_grass_1_as_021 = bpy.data.objects.new('grass 1_as.021', me_grass_1)
ob_grass_1_as_022 = bpy.data.objects.new('grass 1_as.022', me_grass_1)
ob_grass_1_as_023 = bpy.data.objects.new('grass 1_as.023', me_grass_1)
ob_grass_1_as_024 = bpy.data.objects.new('grass 1_as.024', me_grass_1)
ob_grass_1_as_025 = bpy.data.objects.new('grass 1_as.025', me_grass_1)
ob_grass_1_as_026 = bpy.data.objects.new('grass 1_as.026', me_grass_1)
ob_grass_1_as_027 = bpy.data.objects.new('grass 1_as.027', me_grass_1)
ob_grass_1_as_028 = bpy.data.objects.new('grass 1_as.028', me_grass_1)
ob_grass_1_as_029 = bpy.data.objects.new('grass 1_as.029', me_grass_1)
ob_grass_1_as_030 = bpy.data.objects.new('grass 1_as.030', me_grass_1)
ob_grass_1_as_031 = bpy.data.objects.new('grass 1_as.031', me_grass_1)
ob_grass_1_as_032 = bpy.data.objects.new('grass 1_as.032', me_grass_1)
ob_grass_1_as_033 = bpy.data.objects.new('grass 1_as.033', me_grass_1)
ob_grass_1_as_034 = bpy.data.objects.new('grass 1_as.034', me_grass_1)
ob_grass_1_as_035 = bpy.data.objects.new('grass 1_as.035', me_grass_1)
ob_grass_1_as_036 = bpy.data.objects.new('grass 1_as.036', me_grass_1)
ob_grass_1_as_037 = bpy.data.objects.new('grass 1_as.037', me_grass_1)
ob_grass_1_as_038 = bpy.data.objects.new('grass 1_as.038', me_grass_1)
ob_grass_1_as_039 = bpy.data.objects.new('grass 1_as.039', me_grass_1)
ob_grass_1_as_040 = bpy.data.objects.new('grass 1_as.040', me_grass_1)
ob_grass_1_as_041 = bpy.data.objects.new('grass 1_as.041', me_grass_1)
ob_grass_1_as_042 = bpy.data.objects.new('grass 1_as.042', me_grass_1)
ob_grass_1_as_043 = bpy.data.objects.new('grass 1_as.043', me_grass_1)
ob_grass_1_as_044 = bpy.data.objects.new('grass 1_as.044', me_grass_1)
ob_grass_1_as_045 = bpy.data.objects.new('grass 1_as.045', me_grass_1)
ob_grass_1_as_046 = bpy.data.objects.new('grass 1_as.046', me_grass_1)
ob_grass_1_as_047 = bpy.data.objects.new('grass 1_as.047', me_grass_1)
ob_grass_1_as_048 = bpy.data.objects.new('grass 1_as.048', me_grass_1)
ob_grass_1_as_049 = bpy.data.objects.new('grass 1_as.049', me_grass_1)
ob_grass_1_as_050 = bpy.data.objects.new('grass 1_as.050', me_grass_1)
ob_grass_1_as_051 = bpy.data.objects.new('grass 1_as.051', me_grass_1)
ob_grass_1_as_052 = bpy.data.objects.new('grass 1_as.052', me_grass_1)
ob_grass_1_as_053 = bpy.data.objects.new('grass 1_as.053', me_grass_1)

# ---- transforms, parenting, visibility, modifiers, constraints
ob_light.location = (4.076, 1.005, 5.904)
ob_light.rotation_euler = (0.6503, 0.05522, 1.866)
ob_light.lock_rotations_4d = False
ob_light.empty_display_type = 'ARROWS'
ob_light.color = (0.0, 0.0, 0.0, 0.0)
ob_light.lineart.crease_threshold = 0.0
ob_camera.location = (-20.02, 30.88, 11.13)
ob_camera.rotation_euler = (1.466, 3.797e-07, 3.875)
ob_camera.scale = (1.0, 1.0, 1.0)
ob_camera.lock_rotations_4d = False
ob_camera.empty_display_type = 'ARROWS'
ob_camera.color = (0.0, 0.0, 0.0, 0.0)
ob_camera.display_type = 'WIRE'
ob_camera.lineart.crease_threshold = 0.0
ob_ground.location = (0.0, 0.0, 0.0)
ob_ground.scale = (50.0, 50.0, 1.0)
ob_ground.lineart.crease_threshold = 0.0
ob_grass_1.location = (0.0, 0.0, -10.0)
ob_grass_1.rotation_euler = (0.1703, -0.2773, -2.326)
ob_grass_1.lineart.crease_threshold = 0.0
ob_grass_4.location = (0.0, 0.0, -10.0)
ob_grass_4.rotation_euler = (0.2698, -0.6176, -3.896)
ob_grass_4.lineart.crease_threshold = 0.0
ob_emitter1.location = (0.0, 0.0, 15.0)
ob_emitter1.scale = (50.0, 50.0, 1.0)
ob_emitter1.lineart.crease_threshold = 0.0
_m = ob_emitter1.modifiers.new('ParticleSystem1', 'PARTICLE_SYSTEM')
ob_emitter2.location = (50.0, 0.0, 7.5)
ob_emitter2.rotation_euler = (0.0, -1.571, 0.0)
ob_emitter2.scale = (7.5, 50.0, 1.0)
ob_emitter2.lineart.crease_threshold = 0.0
_m = ob_emitter2.modifiers.new('ParticleSettings2', 'PARTICLE_SYSTEM')
ob_cubeblue.location = (0.0, 0.0, 0.0)
ob_cubeblue.lineart.crease_threshold = 0.0
ob_cubeyellow.location = (0.0, 0.0, 0.0)
ob_cubeyellow.lineart.crease_threshold = 0.0
ob_grass_4_as.location = (19.18, 2.81, 0.01)
ob_grass_4_as.rotation_euler = (2.615e-06, 9.652e-06, 0.2646)
ob_grass_4_as.lineart.crease_threshold = 0.0
ob_grass_4_as_001.location = (21.24, -14.27, 0.01)
ob_grass_4_as_001.rotation_euler = (3.652e-07, 9.993e-06, 0.03653)
ob_grass_4_as_001.lineart.crease_threshold = 0.0
ob_grass_4_as_002.location = (-4.019, -14.62, 0.01)
ob_grass_4_as_002.rotation_euler = (3.799e-06, 9.25e-06, 0.3897)
ob_grass_4_as_002.lineart.crease_threshold = 0.0
ob_grass_4_as_003.location = (-8.165, 26.72, 0.009992)
ob_grass_4_as_003.rotation_euler = (9.584e-07, 9.954e-06, 0.09599)
ob_grass_4_as_003.lineart.crease_threshold = 0.0
ob_grass_4_as_004.location = (-8.099, 38.07, 0.01)
ob_grass_4_as_004.rotation_euler = (2.601e-06, 9.656e-06, 0.2631)
ob_grass_4_as_004.lineart.crease_threshold = 0.0
ob_grass_4_as_005.location = (28.52, 9.692, 0.01)
ob_grass_4_as_005.rotation_euler = (-2.057e-06, 9.786e-06, -0.2072)
ob_grass_4_as_005.lineart.crease_threshold = 0.0
ob_grass_4_as_006.location = (-27.36, 37.13, 0.01)
ob_grass_4_as_006.rotation_euler = (-3.515e-06, 9.362e-06, -0.3592)
ob_grass_4_as_006.lineart.crease_threshold = 0.0
ob_grass_4_as_007.location = (-37.48, 22.94, 0.01001)
ob_grass_4_as_007.rotation_euler = (3.226e-06, 9.465e-06, 0.3285)
ob_grass_4_as_007.lineart.crease_threshold = 0.0
ob_grass_4_as_008.location = (-29.85, -13.59, 0.01001)
ob_grass_4_as_008.rotation_euler = (1.196e-06, 9.928e-06, 0.1199)
ob_grass_4_as_008.lineart.crease_threshold = 0.0
ob_grass_4_as_009.location = (-6.821, 13.44, 0.01)
ob_grass_4_as_009.rotation_euler = (2.804e-06, 9.599e-06, 0.2842)
ob_grass_4_as_009.lineart.crease_threshold = 0.0
ob_grass_4_as_010.location = (1.009, -37.59, 0.01)
ob_grass_4_as_010.rotation_euler = (-2.721e-06, 9.623e-06, -0.2756)
ob_grass_4_as_010.lineart.crease_threshold = 0.0
ob_grass_4_as_011.location = (-41.12, -16.97, 0.01)
ob_grass_4_as_011.rotation_euler = (4.487e-07, 9.99e-06, 0.04488)
ob_grass_4_as_011.lineart.crease_threshold = 0.0
ob_grass_4_as_012.location = (5.911, -41.35, 0.01)
ob_grass_4_as_012.rotation_euler = (-6.805e-07, 9.977e-06, -0.0681)
ob_grass_4_as_012.lineart.crease_threshold = 0.0
ob_grass_4_as_013.location = (44.22, -7.206, 0.01)
ob_grass_4_as_013.rotation_euler = (-4.54e-07, 9.99e-06, -0.04542)
ob_grass_4_as_013.lineart.crease_threshold = 0.0
ob_grass_4_as_014.location = (-6.756, 14.35, 0.01)
ob_grass_4_as_014.rotation_euler = (-8.954e-07, 9.96e-06, -0.08966)
ob_grass_4_as_014.lineart.crease_threshold = 0.0
ob_grass_4_as_015.location = (-17.76, -11.56, 0.01)
ob_grass_4_as_015.rotation_euler = (3.638e-06, 9.315e-06, 0.3724)
ob_grass_4_as_015.lineart.crease_threshold = 0.0
ob_grass_4_as_016.location = (28.97, -11.92, 0.01)
ob_grass_4_as_016.rotation_euler = (-2.287e-06, 9.735e-06, -0.2308)
ob_grass_4_as_016.lineart.crease_threshold = 0.0
ob_grass_4_as_017.location = (-16.19, 25.85, 0.01)
ob_grass_4_as_017.rotation_euler = (4.185e-07, 9.991e-06, 0.04186)
ob_grass_4_as_017.lineart.crease_threshold = 0.0
ob_grass_4_as_018.location = (-39.84, 24.77, 0.01)
ob_grass_4_as_018.rotation_euler = (-2.262e-06, 9.741e-06, -0.2282)
ob_grass_4_as_018.lineart.crease_threshold = 0.0
ob_grass_4_as_019.location = (-25.18, -20.61, 0.01)
ob_grass_4_as_019.rotation_euler = (2.491e-06, 9.685e-06, 0.2518)
ob_grass_4_as_019.lineart.crease_threshold = 0.0
ob_grass_4_as_020.location = (-39.71, 6.787, 0.01)
ob_grass_4_as_020.rotation_euler = (5.562e-07, 9.985e-06, 0.05565)
ob_grass_4_as_020.lineart.crease_threshold = 0.0
ob_grass_4_as_021.location = (-0.4067, -20.23, 0.01)
ob_grass_4_as_021.rotation_euler = (-1.618e-06, 9.868e-06, -0.1625)
ob_grass_4_as_021.lineart.crease_threshold = 0.0
ob_grass_4_as_022.location = (40.74, -32.14, 0.01)
ob_grass_4_as_022.rotation_euler = (-9.966e-07, 9.95e-06, -0.09983)
ob_grass_4_as_022.lineart.crease_threshold = 0.0
ob_grass_4_as_023.location = (3.119, 9.734, 0.009992)
ob_grass_4_as_023.rotation_euler = (-3.296e-06, 9.441e-06, -0.3359)
ob_grass_4_as_023.lineart.crease_threshold = 0.0
ob_grass_4_as_024.location = (-22.81, 26.56, 0.01)
ob_grass_4_as_024.rotation_euler = (1.318e-06, 9.913e-06, 0.1322)
ob_grass_4_as_024.lineart.crease_threshold = 0.0
ob_grass_4_as_025.location = (0.4884, -3.282, 0.01)
ob_grass_4_as_025.rotation_euler = (-3.796e-06, 9.251e-06, -0.3894)
ob_grass_4_as_025.lineart.crease_threshold = 0.0
ob_grass_4_as_026.location = (-2.554, -6.852, 0.01)
ob_grass_4_as_026.rotation_euler = (-3.681e-06, 9.298e-06, -0.377)
ob_grass_4_as_026.lineart.crease_threshold = 0.0
ob_grass_4_as_027.location = (-6.533, 13.68, 0.01)
ob_grass_4_as_027.rotation_euler = (2.467e-06, 9.691e-06, 0.2493)
ob_grass_4_as_027.lineart.crease_threshold = 0.0
ob_grass_4_as_028.location = (18.04, 45.63, 0.01001)
ob_grass_4_as_028.rotation_euler = (-1.241e-06, 9.923e-06, -0.1244)
ob_grass_4_as_028.lineart.crease_threshold = 0.0
ob_grass_4_as_029.location = (-35.39, -23.27, 0.01)
ob_grass_4_as_029.rotation_euler = (-1.767e-06, 9.843e-06, -0.1776)
ob_grass_4_as_029.lineart.crease_threshold = 0.0
ob_grass_1_as.location = (1.791, 11.91, 0.01)
ob_grass_1_as.rotation_euler = (3.231e-06, 9.464e-06, 0.329)
ob_grass_1_as.lineart.crease_threshold = 0.0
ob_grass_1_as_001.location = (-11.26, -19.54, 0.01)
ob_grass_1_as_001.rotation_euler = (2.286e-06, 9.735e-06, 0.2306)
ob_grass_1_as_001.lineart.crease_threshold = 0.0
ob_grass_1_as_002.location = (-23.33, -20.22, 0.01)
ob_grass_1_as_002.rotation_euler = (1.209e-06, 9.927e-06, 0.1212)
ob_grass_1_as_002.lineart.crease_threshold = 0.0
ob_grass_1_as_003.location = (-35.62, 17.53, 0.01)
ob_grass_1_as_003.rotation_euler = (-8.314e-07, 9.965e-06, -0.08324)
ob_grass_1_as_003.lineart.crease_threshold = 0.0
ob_grass_1_as_004.location = (-33.16, -7.276, 0.01)
ob_grass_1_as_004.rotation_euler = (3.546e-08, 1e-05, 0.003546)
ob_grass_1_as_004.lineart.crease_threshold = 0.0
ob_grass_1_as_005.location = (22.8, -19.66, 0.01)
ob_grass_1_as_005.rotation_euler = (1.553e-06, 9.879e-06, 0.156)
ob_grass_1_as_005.lineart.crease_threshold = 0.0
ob_grass_1_as_006.location = (-9.548, -20.07, 0.009992)
ob_grass_1_as_006.rotation_euler = (-6.995e-07, 9.976e-06, -0.07)
ob_grass_1_as_006.lineart.crease_threshold = 0.0
ob_grass_1_as_007.location = (15.7, 30.45, 0.01)
ob_grass_1_as_007.rotation_euler = (-2.771e-06, 9.608e-06, -0.2808)
ob_grass_1_as_007.lineart.crease_threshold = 0.0
ob_grass_1_as_008.location = (-39.59, 20.4, 0.01)
ob_grass_1_as_008.rotation_euler = (-1.995e-06, 9.799e-06, -0.2008)
ob_grass_1_as_008.lineart.crease_threshold = 0.0
ob_grass_1_as_009.location = (-21.2, 5.823, 0.01)
ob_grass_1_as_009.rotation_euler = (2.179e-06, 9.76e-06, 0.2197)
ob_grass_1_as_009.lineart.crease_threshold = 0.0
ob_grass_1_as_010.location = (-16.23, 4.365, 0.01)
ob_grass_1_as_010.rotation_euler = (-3.278e-07, 9.995e-06, -0.03279)
ob_grass_1_as_010.lineart.crease_threshold = 0.0
ob_grass_1_as_011.location = (-37.1, 12.33, 0.01)
ob_grass_1_as_011.rotation_euler = (-2.417e-06, 9.703e-06, -0.2442)
ob_grass_1_as_011.lineart.crease_threshold = 0.0
ob_grass_1_as_012.location = (21.29, 19.77, 0.01)
ob_grass_1_as_012.rotation_euler = (2.029e-06, 9.792e-06, 0.2043)
ob_grass_1_as_012.lineart.crease_threshold = 0.0
ob_grass_1_as_013.location = (8.969, -26.67, 0.01)
ob_grass_1_as_013.rotation_euler = (2.427e-06, 9.701e-06, 0.2452)
ob_grass_1_as_013.lineart.crease_threshold = 0.0
ob_grass_1_as_014.location = (-12.83, -34.03, 0.01)
ob_grass_1_as_014.rotation_euler = (5.722e-07, 9.984e-06, 0.05725)
ob_grass_1_as_014.lineart.crease_threshold = 0.0
ob_grass_1_as_015.location = (19.35, 20.54, 0.01)
ob_grass_1_as_015.rotation_euler = (2.586e-06, 9.66e-06, 0.2616)
ob_grass_1_as_015.lineart.crease_threshold = 0.0
ob_grass_1_as_016.location = (-29.3, -27.72, 0.01)
ob_grass_1_as_016.rotation_euler = (2.045e-06, 9.789e-06, 0.206)
ob_grass_1_as_016.lineart.crease_threshold = 0.0
ob_grass_1_as_017.location = (-3.239, -20.29, 0.01)
ob_grass_1_as_017.rotation_euler = (-2.505e-06, 9.681e-06, -0.2532)
ob_grass_1_as_017.lineart.crease_threshold = 0.0
ob_grass_1_as_018.location = (-1.612, 8.553, 0.01)
ob_grass_1_as_018.rotation_euler = (-5.733e-07, 9.984e-06, -0.05737)
ob_grass_1_as_018.lineart.crease_threshold = 0.0
ob_grass_1_as_019.location = (0.1012, 6.588, 0.01)
ob_grass_1_as_019.rotation_euler = (-2.588e-06, 9.659e-06, -0.2617)
ob_grass_1_as_019.lineart.crease_threshold = 0.0
ob_grass_1_as_020.location = (-9.959, -13.31, 0.01)
ob_grass_1_as_020.rotation_euler = (-2.89e-06, 9.573e-06, -0.2932)
ob_grass_1_as_020.lineart.crease_threshold = 0.0
ob_grass_1_as_021.location = (5.162, 16.28, 0.01)
ob_grass_1_as_021.rotation_euler = (4.277e-07, 9.991e-06, 0.04278)
ob_grass_1_as_021.lineart.crease_threshold = 0.0
ob_grass_1_as_022.location = (-5.028, 11.81, 0.01)
ob_grass_1_as_022.rotation_euler = (2.48e-07, 9.997e-06, 0.0248)
ob_grass_1_as_022.lineart.crease_threshold = 0.0
ob_grass_1_as_023.location = (-16.41, -31.47, 0.01001)
ob_grass_1_as_023.rotation_euler = (2.738e-06, 9.618e-06, 0.2773)
ob_grass_1_as_023.lineart.crease_threshold = 0.0
ob_grass_1_as_024.location = (-32.89, 34.0, 0.01)
ob_grass_1_as_024.rotation_euler = (3.803e-06, 9.249e-06, 0.3901)
ob_grass_1_as_024.lineart.crease_threshold = 0.0
ob_grass_1_as_025.location = (14.33, 4.748, 0.01)
ob_grass_1_as_025.rotation_euler = (1.884e-06, 9.821e-06, 0.1895)
ob_grass_1_as_025.lineart.crease_threshold = 0.0
ob_grass_1_as_026.location = (11.59, 17.59, 0.01)
ob_grass_1_as_026.rotation_euler = (2.291e-06, 9.734e-06, 0.2312)
ob_grass_1_as_026.lineart.crease_threshold = 0.0
ob_grass_1_as_027.location = (-31.88, -31.39, 0.009992)
ob_grass_1_as_027.rotation_euler = (3.031e-06, 9.53e-06, 0.3079)
ob_grass_1_as_027.lineart.crease_threshold = 0.0
ob_grass_1_as_028.location = (4.583, 4.457, 0.01)
ob_grass_1_as_028.rotation_euler = (-2.457e-07, 9.997e-06, -0.02458)
ob_grass_1_as_028.lineart.crease_threshold = 0.0
ob_grass_1_as_029.location = (33.42, 25.62, 0.01)
ob_grass_1_as_029.rotation_euler = (2.491e-06, 9.685e-06, 0.2518)
ob_grass_1_as_029.lineart.crease_threshold = 0.0
ob_grass_1_as_030.location = (31.22, 5.001, 0.01)
ob_grass_1_as_030.rotation_euler = (-9.203e-07, 9.958e-06, -0.09216)
ob_grass_1_as_030.lineart.crease_threshold = 0.0
ob_grass_1_as_031.location = (-6.503, 5.589, 0.01)
ob_grass_1_as_031.rotation_euler = (3.377e-06, 9.412e-06, 0.3445)
ob_grass_1_as_031.lineart.crease_threshold = 0.0
ob_grass_1_as_032.location = (33.93, 10.08, 0.01)
ob_grass_1_as_032.rotation_euler = (-3.688e-06, 9.295e-06, -0.3777)
ob_grass_1_as_032.lineart.crease_threshold = 0.0
ob_grass_1_as_033.location = (2.981, 0.5535, 2.381)
ob_grass_1_as_033.rotation_euler = (0.5578, -0.8514, -0.3145)
ob_grass_1_as_033.lineart.crease_threshold = 0.0
ob_grass_1_as_034.location = (3.853, -14.74, 0.01)
ob_grass_1_as_034.rotation_euler = (-3.597e-06, 9.331e-06, -0.368)
ob_grass_1_as_034.lineart.crease_threshold = 0.0
ob_grass_1_as_035.location = (-12.2, 8.342, 0.01)
ob_grass_1_as_035.rotation_euler = (1.643e-06, 9.864e-06, 0.1651)
ob_grass_1_as_035.lineart.crease_threshold = 0.0
ob_grass_1_as_036.location = (8.714, 29.53, 0.01)
ob_grass_1_as_036.rotation_euler = (1.677e-06, 9.858e-06, 0.1685)
ob_grass_1_as_036.lineart.crease_threshold = 0.0
ob_grass_1_as_037.location = (19.46, 10.33, 0.01)
ob_grass_1_as_037.rotation_euler = (-3.109e-06, 9.505e-06, -0.3161)
ob_grass_1_as_037.lineart.crease_threshold = 0.0
ob_grass_1_as_038.location = (-37.71, -23.14, 0.01)
ob_grass_1_as_038.rotation_euler = (1.945e-06, 9.809e-06, 0.1958)
ob_grass_1_as_038.lineart.crease_threshold = 0.0
ob_grass_1_as_039.location = (-32.28, 33.07, 0.009992)
ob_grass_1_as_039.rotation_euler = (2.114e-06, 9.774e-06, 0.213)
ob_grass_1_as_039.lineart.crease_threshold = 0.0
ob_grass_1_as_040.location = (16.14, -36.68, 0.01)
ob_grass_1_as_040.rotation_euler = (1.857e-06, 9.826e-06, 0.1868)
ob_grass_1_as_040.lineart.crease_threshold = 0.0
ob_grass_1_as_041.location = (37.49, -1.204, 0.01)
ob_grass_1_as_041.rotation_euler = (-2.558e-07, 9.997e-06, -0.02558)
ob_grass_1_as_041.lineart.crease_threshold = 0.0
ob_grass_1_as_042.location = (-4.357, 32.91, 0.009992)
ob_grass_1_as_042.rotation_euler = (1.69e-07, 9.999e-06, 0.0169)
ob_grass_1_as_042.lineart.crease_threshold = 0.0
ob_grass_1_as_043.location = (-7.33, 18.98, 0.01)
ob_grass_1_as_043.rotation_euler = (2.201e-06, 9.755e-06, 0.2219)
ob_grass_1_as_043.lineart.crease_threshold = 0.0
ob_grass_1_as_044.location = (-21.06, 11.19, 0.01)
ob_grass_1_as_044.rotation_euler = (2.813e-06, 9.596e-06, 0.2852)
ob_grass_1_as_044.lineart.crease_threshold = 0.0
ob_grass_1_as_045.location = (-7.753, -18.7, 0.01)
ob_grass_1_as_045.rotation_euler = (-3.304e-06, 9.438e-06, -0.3367)
ob_grass_1_as_045.lineart.crease_threshold = 0.0
ob_grass_1_as_046.location = (-19.48, -10.46, 0.009992)
ob_grass_1_as_046.rotation_euler = (3.169e-06, 9.485e-06, 0.3225)
ob_grass_1_as_046.lineart.crease_threshold = 0.0
ob_grass_1_as_047.location = (31.18, -2.463, 0.01)
ob_grass_1_as_047.rotation_euler = (-6.098e-09, 1e-05, -0.0006098)
ob_grass_1_as_047.lineart.crease_threshold = 0.0
ob_grass_1_as_048.location = (-23.98, -39.87, 0.01)
ob_grass_1_as_048.rotation_euler = (-1.994e-06, 9.799e-06, -0.2007)
ob_grass_1_as_048.lineart.crease_threshold = 0.0
ob_grass_1_as_049.location = (8.866, -8.949, 0.01001)
ob_grass_1_as_049.rotation_euler = (-9.22e-07, 9.957e-06, -0.09233)
ob_grass_1_as_049.lineart.crease_threshold = 0.0
ob_grass_1_as_050.location = (32.72, -22.3, 0.01)
ob_grass_1_as_050.rotation_euler = (3.579e-06, 9.337e-06, 0.3661)
ob_grass_1_as_050.lineart.crease_threshold = 0.0
ob_grass_1_as_051.location = (12.38, -22.0, 0.01)
ob_grass_1_as_051.rotation_euler = (3.712e-06, 9.286e-06, 0.3803)
ob_grass_1_as_051.lineart.crease_threshold = 0.0
ob_grass_1_as_052.location = (31.21, -25.48, 0.01)
ob_grass_1_as_052.rotation_euler = (-2.056e-06, 9.786e-06, -0.2071)
ob_grass_1_as_052.lineart.crease_threshold = 0.0
ob_grass_1_as_053.location = (5.912, -16.67, 0.009992)
ob_grass_1_as_053.rotation_euler = (-8.81e-07, 9.961e-06, -0.08822)
ob_grass_1_as_053.lineart.crease_threshold = 0.0

# ---- collection membership
col_collection.objects.link(ob_light)
col_collection.objects.link(ob_camera)
col_collection.objects.link(ob_ground)
col_collection.objects.link(ob_grass_1)
col_collection.objects.link(ob_grass_4)
col_collection.objects.link(ob_emitter1)
col_collection.objects.link(ob_emitter2)
col_collection.objects.link(ob_cubeblue)
col_collection.objects.link(ob_cubeyellow)
col_collection.objects.link(ob_grass_4_as)
col_collection.objects.link(ob_grass_4_as_001)
col_collection.objects.link(ob_grass_4_as_002)
col_collection.objects.link(ob_grass_4_as_003)
col_collection.objects.link(ob_grass_4_as_004)
col_collection.objects.link(ob_grass_4_as_005)
col_collection.objects.link(ob_grass_4_as_006)
col_collection.objects.link(ob_grass_4_as_007)
col_collection.objects.link(ob_grass_4_as_008)
col_collection.objects.link(ob_grass_4_as_009)
col_collection.objects.link(ob_grass_4_as_010)
col_collection.objects.link(ob_grass_4_as_011)
col_collection.objects.link(ob_grass_4_as_012)
col_collection.objects.link(ob_grass_4_as_013)
col_collection.objects.link(ob_grass_4_as_014)
col_collection.objects.link(ob_grass_4_as_015)
col_collection.objects.link(ob_grass_4_as_016)
col_collection.objects.link(ob_grass_4_as_017)
col_collection.objects.link(ob_grass_4_as_018)
col_collection.objects.link(ob_grass_4_as_019)
col_collection.objects.link(ob_grass_4_as_020)
col_collection.objects.link(ob_grass_4_as_021)
col_collection.objects.link(ob_grass_4_as_022)
col_collection.objects.link(ob_grass_4_as_023)
col_collection.objects.link(ob_grass_4_as_024)
col_collection.objects.link(ob_grass_4_as_025)
col_collection.objects.link(ob_grass_4_as_026)
col_collection.objects.link(ob_grass_4_as_027)
col_collection.objects.link(ob_grass_4_as_028)
col_collection.objects.link(ob_grass_4_as_029)
col_collection.objects.link(ob_grass_1_as)
col_collection.objects.link(ob_grass_1_as_001)
col_collection.objects.link(ob_grass_1_as_002)
col_collection.objects.link(ob_grass_1_as_003)
col_collection.objects.link(ob_grass_1_as_004)
col_collection.objects.link(ob_grass_1_as_005)
col_collection.objects.link(ob_grass_1_as_006)
col_collection.objects.link(ob_grass_1_as_007)
col_collection.objects.link(ob_grass_1_as_008)
col_collection.objects.link(ob_grass_1_as_009)
col_collection.objects.link(ob_grass_1_as_010)
col_collection.objects.link(ob_grass_1_as_011)
col_collection.objects.link(ob_grass_1_as_012)
col_collection.objects.link(ob_grass_1_as_013)
col_collection.objects.link(ob_grass_1_as_014)
col_collection.objects.link(ob_grass_1_as_015)
col_collection.objects.link(ob_grass_1_as_016)
col_collection.objects.link(ob_grass_1_as_017)
col_collection.objects.link(ob_grass_1_as_018)
col_collection.objects.link(ob_grass_1_as_019)
col_collection.objects.link(ob_grass_1_as_020)
col_collection.objects.link(ob_grass_1_as_021)
col_collection.objects.link(ob_grass_1_as_022)
col_collection.objects.link(ob_grass_1_as_023)
col_collection.objects.link(ob_grass_1_as_024)
col_collection.objects.link(ob_grass_1_as_025)
col_collection.objects.link(ob_grass_1_as_026)
col_collection.objects.link(ob_grass_1_as_027)
col_collection.objects.link(ob_grass_1_as_028)
col_collection.objects.link(ob_grass_1_as_029)
col_collection.objects.link(ob_grass_1_as_030)
col_collection.objects.link(ob_grass_1_as_031)
col_collection.objects.link(ob_grass_1_as_032)
col_collection.objects.link(ob_grass_1_as_033)
col_collection.objects.link(ob_grass_1_as_034)
col_collection.objects.link(ob_grass_1_as_035)
col_collection.objects.link(ob_grass_1_as_036)
col_collection.objects.link(ob_grass_1_as_037)
col_collection.objects.link(ob_grass_1_as_038)
col_collection.objects.link(ob_grass_1_as_039)
col_collection.objects.link(ob_grass_1_as_040)
col_collection.objects.link(ob_grass_1_as_041)
col_collection.objects.link(ob_grass_1_as_042)
col_collection.objects.link(ob_grass_1_as_043)
col_collection.objects.link(ob_grass_1_as_044)
col_collection.objects.link(ob_grass_1_as_045)
col_collection.objects.link(ob_grass_1_as_046)
col_collection.objects.link(ob_grass_1_as_047)
col_collection.objects.link(ob_grass_1_as_048)
col_collection.objects.link(ob_grass_1_as_049)
col_collection.objects.link(ob_grass_1_as_050)
col_collection.objects.link(ob_grass_1_as_051)
col_collection.objects.link(ob_grass_1_as_052)
col_collection.objects.link(ob_grass_1_as_053)

# ---- scene / render settings (as saved in the file)
scene.camera = ob_camera
scene.frame_start = 1; scene.frame_end = 250; scene.frame_set(64)
scene.render.engine = 'BLENDER_EEVEE_NEXT'
scene.render.resolution_x = 960
scene.render.resolution_y = 540
scene.cycles.use_denoising = False
scene.cycles.samples = 128
scene.cycles.sampling_pattern = 'TABULATED_SOBOL'
scene.cycles.use_adaptive_sampling = False
scene.cycles.use_light_tree = False
scene.view_settings.view_transform = 'Filmic'
bpy.context.view_layer.update()
